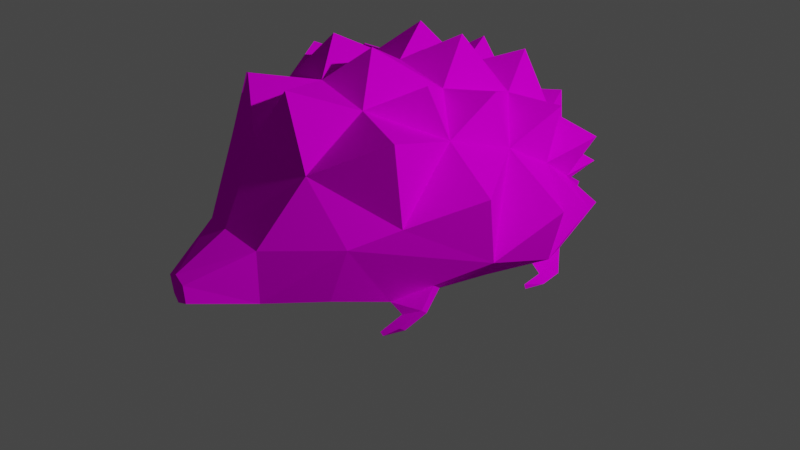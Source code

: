 # Source: Hedgehog.blend  (saved by Blender 2.93.21; exported with 4.5.12 LTS)
import bpy
from mathutils import Matrix  # noqa: F401  (used for matrix-valued properties, if any)

bpy.ops.wm.read_factory_settings(use_empty=True)
scene = bpy.context.scene
scene.name = 'Scene'

# ---- collections
col_collection = bpy.data.collections.new('Collection'); scene.collection.children.link(col_collection)

# ---- images (referenced by path relative to the original .blend; pixels are not part of the script)
import os
ASSET_DIR = os.environ.get("B2B_ASSET_DIR", "")  # directory of the original .blend (textures are referenced by path, not embedded)
HERE = os.path.dirname(os.path.abspath(__file__))  # packed textures are extracted next to this script under _unpacked/

def load_image(name, relpath, width, height, colorspace="sRGB"):
    """Load a texture the original file referenced (path relative to the .blend, or extracted next to this script)."""
    p = next((c for c in (os.path.join(HERE, relpath), os.path.join(ASSET_DIR, relpath)) if relpath and os.path.exists(c)), "")
    if p:
        img = bpy.data.images.load(p, check_existing=True)
        img.name = name
    else:  # same state as the original file: an image datablock whose file is absent (Cycles renders it pink)
        img = bpy.data.images.new(name, width, height)
        img.source = "FILE"
        img.filepath = "//" + (relpath or name)
    img.colorspace_settings.name = colorspace
    return img
img_hedgehog_png = load_image('Hedgehog.png', 'Hedgehog.png', 1024, 1024, 'sRGB')

# ---- materials (node trees are filled in below, after node groups)
mat_hedgehog = bpy.data.materials.new('Hedgehog')
mat_hedgehog.preview_render_type = 'FLAT'

# ---- material node trees
mat_hedgehog.use_nodes = True; mat_hedgehog.node_tree.nodes.clear()
_N = mat_hedgehog.node_tree.nodes; _L = mat_hedgehog.node_tree.links
n0 = _N.new('ShaderNodeBsdfPrincipled'); n0.name = 'Principled BSDF'; n0.location = (10, 300)
n0.distribution = 'GGX'
n0.subsurface_method = 'BURLEY'
n0.inputs[2].default_value = 0.0
n0.inputs[3].default_value = 0.0
n0.inputs[9].default_value = (0.0, 0.0, 0.0)
n0.inputs[13].default_value = 0.0
n0.inputs[20].default_value = 0.0
n0.inputs[27].default_value = (0.3506, 0.3506, 0.3506, 1.0)
n1 = _N.new('ShaderNodeOutputMaterial'); n1.name = 'Material Output'; n1.location = (300, 300)
n2 = _N.new('ShaderNodeTexImage'); n2.name = 'Image Texture'; n2.location = (-280, 280)
n2.image = img_hedgehog_png
_L.new(n0.outputs[0], n1.inputs[0])
_L.new(n2.outputs[0], n0.inputs[0])
n1.is_active_output = True

# ---- world
world_world = bpy.data.worlds.new('World'); scene.world = world_world
world_world.use_nodes = True; world_world.node_tree.nodes.clear()
_N = world_world.node_tree.nodes; _L = world_world.node_tree.links
n0 = _N.new('ShaderNodeOutputWorld'); n0.name = 'World Output'; n0.location = (300, 300)
n1 = _N.new('ShaderNodeBackground'); n1.name = 'Background'; n1.location = (10, 300)
n1.inputs[0].default_value = (0.05088, 0.05088, 0.05088, 1.0)
_L.new(n1.outputs[0], n0.inputs[0])
n0.is_active_output = True
world_world.color = (0.05088, 0.05088, 0.05088)
world_world.use_sun_shadow = False
world_world.sun_shadow_jitter_overblur = 0.0

# ---- cameras
cam_camera_001 = bpy.data.cameras.new('Camera.001')

# ---- lights
light_light = bpy.data.lights.new('Light', 'POINT')
light_light.transmission_factor = 0.0
light_light.energy = 1000.0
light_light.shadow_soft_size = 0.1
light_light.shadow_maximum_resolution = 0.006
light_light.use_absolute_resolution = True

# ---- meshes
me_cube = bpy.data.meshes.new('Cube')
me_cube.from_pydata([(0.1041, 0.3055, 0.5528), (0.3956, 0.3642, -0.3055), (0.7529, 0.3272, 0.3096), (-0.5982, 0.2486, 0.1856), (-0.6726, 0.2064, -0.2661), (-0.6022, 0.1366, -0.2927), (1.181, 0.06565, -0.1472), (1.172, 0.06139, -0.2318), (-0.2326, 0.3055, 0.4868), (0.0688, 0.6324, -0.106), (-0.1044, 0.3642, -0.3055), (-0.6549, 0.2403, -0.00929), (0.4686, 0.5694, 0.1066), (0.4833, 0.3055, 0.5196), (0.2134, 0.515, 0.4061), (-0.6549, 0.2403, -0.00929), (-0.05918, 0.5456, 0.3371), (0.6553, 0.4635, 0.02533), (0.8997, 0.1719, -0.2585), (0.9226, 0.2108, -0.005896), (-0.3544, 0.3642, -0.3055), (-0.4702, 0.3022, 0.3672), (-0.3084, 0.5331, -0.2196), (-0.2938, 0.5054, 0.218), (-0.4938, 0.3918, -0.2593), (-0.4978, 0.4073, 0.08939), (-0.4741, 0.2676, -0.3055), (0.7434, 0.1622, 0.607), (0.345, 0.1537, 0.7229), (-0.09557, 0.1554, 0.7235), (-0.442, 0.1496, 0.6145), (-0.6832, 0.1306, 0.3879), (-0.7554, 0.1423, 0.1162), (-0.8247, 0.1339, -0.08555), (-0.6804, 0.4116, -0.07182), (-0.6881, 0.3726, 0.1154), (-0.5842, 0.4855, 0.2774), (-0.3339, 0.5332, 0.4666), (-0.01554, 0.5012, 0.5659), (0.2782, 0.4508, 0.6217), (0.5383, 0.6211, 0.4797), (0.1828, 0.7459, 0.2293), (-0.1974, 0.7379, 0.09486), (-0.4868, 0.5726, -0.007388), (0.6422, 0.295, -0.2673), (0.1325, 0.1909, -0.3223), (0.1472, 0.3642, -0.3055), (0.257, 0.478, -0.2209), (0.3847, 0.436, -0.3357), (0.2825, 0.4662, -0.345), (0.3425, 0.5189, -0.2957), (-0.3576, 0.4197, -0.344), (-0.4279, 0.3762, -0.3821), (-0.4385, 0.4559, -0.3473), (0.4917, 0.436, -0.3863), (0.3895, 0.4662, -0.3956), (0.4495, 0.5189, -0.3463), (0.5009, 0.4737, -0.386), (-0.3378, 0.3844, -0.4097), (-0.2675, 0.4279, -0.3715), (-0.3483, 0.4641, -0.3748), (-0.2741, 0.4288, -0.3945), (0.1041, -0.3055, 0.5528), (0.3956, -0.3642, -0.3055), (0.8064, -5.96e-08, 0.3718), (0.7529, -0.3272, 0.3096), (0.1128, -7.451e-08, 0.6094), (0.3934, -5.96e-08, -0.3121), (-0.5982, -0.2486, 0.1856), (-0.6726, -0.2064, -0.2661), (-0.6022, -0.1366, -0.2927), (-0.597, -1.192e-07, -0.3), (-0.615, -1.192e-07, 0.2138), (1.181, -0.06565, -0.1472), (1.182, -1.49e-08, -0.123), (1.172, -0.06139, -0.2318), (1.18, -1.49e-08, -0.2485), (-0.2326, -0.3055, 0.4868), (0.0688, -0.6324, -0.106), (-0.1066, -8.941e-08, -0.3408), (-0.2238, -8.941e-08, 0.5434), (-0.1044, -0.3642, -0.3055), (-0.7003, -1.192e-07, 0.00755), (-0.6845, -1.192e-07, -0.2671), (-0.6549, -0.2403, -0.00929), (0.492, -5.96e-08, 0.5762), (0.4686, -0.5694, 0.1066), (0.4833, -0.3055, 0.5196), (0.2134, -0.515, 0.4061), (-0.6549, -0.2403, -0.00929), (-0.05918, -0.5456, 0.3371), (0.6553, -0.4635, 0.02533), (0.8997, -0.1719, -0.2585), (0.936, -5.96e-08, -0.265), (0.9226, -0.2108, -0.005896), (0.957, -5.96e-08, 0.02416), (-0.3544, -0.3642, -0.3055), (-0.4702, -0.3022, 0.3672), (-0.3084, -0.5331, -0.2196), (-0.3566, -8.941e-08, -0.3408), (-0.4837, -1.192e-07, 0.3987), (-0.2938, -0.5054, 0.218), (-0.4938, -0.3918, -0.2593), (-0.4978, -0.4073, 0.08939), (-0.4741, -0.2676, -0.3055), (-0.4734, -1.192e-07, -0.328), (0.7434, -0.1622, 0.607), (0.345, -0.1537, 0.7229), (-0.09557, -0.1554, 0.7235), (-0.442, -0.1496, 0.6145), (-0.6832, -0.1306, 0.3879), (-0.7554, -0.1423, 0.1162), (-0.8247, -0.1339, -0.08555), (-0.6804, -0.4116, -0.07182), (-0.6881, -0.3726, 0.1154), (-0.5842, -0.4855, 0.2774), (-0.3339, -0.5332, 0.4666), (-0.01554, -0.5012, 0.5659), (0.2782, -0.4508, 0.6217), (0.5383, -0.6211, 0.4797), (0.1828, -0.7459, 0.2293), (-0.1974, -0.7379, 0.09486), (-0.4868, -0.5726, -0.007388), (0.6357, -5.96e-08, -0.2874), (0.6422, -0.295, -0.2673), (0.1325, -0.1909, -0.3223), (0.1472, -0.3642, -0.3055), (0.257, -0.478, -0.2209), (0.1163, -7.451e-08, -0.3408), (0.3847, -0.436, -0.3357), (0.2825, -0.4662, -0.345), (0.3425, -0.5189, -0.2957), (-0.3576, -0.4197, -0.344), (-0.4279, -0.3762, -0.3821), (-0.4385, -0.4559, -0.3473), (0.4917, -0.436, -0.3863), (0.3895, -0.4662, -0.3956), (0.4495, -0.5189, -0.3463), (0.5009, -0.4737, -0.386), (-0.3378, -0.3844, -0.4097), (-0.2675, -0.4279, -0.3715), (-0.3483, -0.4641, -0.3748), (-0.2741, -0.4288, -0.3945)], [], [(9, 46, 10), (93, 18, 76), (14, 13, 40), (79, 45, 128), (8, 0, 38), (13, 14, 39), (85, 13, 28), (0, 8, 29), (17, 12, 2), (18, 17, 19), (7, 6, 76), (18, 19, 6), (19, 95, 74), (8, 21, 30), (21, 8, 37), (99, 20, 79), (20, 22, 10), (72, 3, 32), (1, 47, 17), (9, 22, 42), (2, 13, 27), (83, 5, 71), (4, 83, 33), (16, 14, 41), (2, 95, 19), (1, 17, 44), (67, 1, 123), (24, 4, 34), (5, 4, 26), (71, 5, 105), (3, 25, 35), (3, 72, 31), (20, 53, 24), (105, 26, 99), (21, 23, 36), (24, 25, 43), (19, 17, 2), (17, 9, 12), (13, 0, 28), (64, 2, 27), (13, 85, 27), (85, 64, 27), (8, 80, 29), (0, 66, 28), (66, 85, 28), (80, 8, 30), (66, 0, 29), (80, 66, 29), (21, 3, 31), (100, 80, 30), (21, 100, 30), (15, 11, 32), (100, 21, 31), (72, 100, 31), (15, 4, 33), (3, 15, 32), (82, 72, 32), (11, 82, 32), (11, 15, 33), (4, 15, 34), (83, 82, 33), (82, 11, 33), (25, 24, 34), (25, 15, 35), (15, 25, 34), (23, 21, 37), (15, 3, 35), (23, 25, 36), (3, 21, 36), (25, 3, 36), (14, 16, 38), (8, 16, 37), (16, 23, 37), (0, 13, 39), (0, 14, 38), (16, 8, 38), (14, 12, 41), (14, 0, 39), (12, 14, 40), (13, 2, 40), (2, 12, 40), (23, 16, 42), (9, 16, 41), (12, 9, 41), (25, 23, 43), (16, 9, 42), (22, 23, 42), (23, 22, 43), (22, 24, 43), (95, 2, 64), (74, 6, 19), (76, 6, 74), (76, 18, 7), (6, 7, 18), (123, 44, 93), (44, 17, 18), (10, 22, 9), (20, 24, 22), (26, 4, 24), (5, 83, 4), (93, 44, 18), (123, 1, 44), (45, 1, 67), (79, 20, 10), (99, 26, 20), (105, 5, 26), (24, 52, 26), (20, 52, 51), (46, 45, 10), (17, 47, 9), (128, 45, 67), (47, 49, 46), (1, 50, 47), (1, 49, 48), (50, 56, 55), (48, 54, 56), (48, 49, 55), (56, 57, 55), (54, 57, 56), (55, 57, 54), (51, 59, 60), (52, 53, 60), (51, 52, 58), (58, 61, 59), (60, 61, 58), (59, 61, 60), (126, 78, 81), (93, 76, 92), (88, 119, 87), (79, 125, 81), (77, 117, 62), (87, 118, 88), (85, 107, 87), (62, 108, 77), (91, 65, 86), (92, 94, 91), (75, 76, 73), (92, 73, 94), (94, 74, 95), (77, 109, 97), (97, 116, 77), (99, 79, 96), (96, 81, 98), (72, 111, 68), (63, 91, 127), (78, 121, 98), (65, 106, 87), (83, 71, 70), (69, 112, 83), (90, 120, 88), (65, 94, 95), (63, 124, 91), (67, 123, 63), (102, 113, 69), (70, 104, 69), (71, 105, 70), (68, 114, 103), (68, 110, 72), (134, 96, 102), (105, 99, 104), (97, 115, 101), (102, 122, 103), (94, 65, 91), (91, 86, 78), (87, 107, 62), (64, 106, 65), (87, 106, 85), (85, 106, 64), (77, 108, 80), (62, 107, 66), (66, 107, 85), (80, 109, 77), (66, 108, 62), (80, 108, 66), (97, 110, 68), (100, 109, 80), (97, 109, 100), (89, 111, 84), (100, 110, 97), (72, 110, 100), (89, 112, 69), (68, 111, 89), (82, 111, 72), (84, 111, 82), (84, 112, 89), (69, 113, 89), (83, 112, 82), (82, 112, 84), (103, 113, 102), (103, 114, 89), (89, 113, 103), (101, 116, 97), (89, 114, 68), (101, 115, 103), (68, 115, 97), (103, 115, 68), (88, 117, 90), (77, 116, 90), (90, 116, 101), (62, 118, 87), (62, 117, 88), (90, 117, 77), (88, 120, 86), (88, 118, 62), (86, 119, 88), (87, 119, 65), (65, 119, 86), (101, 121, 90), (78, 120, 90), (86, 120, 78), (103, 122, 101), (90, 121, 78), (98, 121, 101), (101, 122, 98), (98, 122, 102), (95, 64, 65), (74, 94, 73), (76, 74, 73), (76, 75, 92), (73, 92, 75), (123, 93, 124), (124, 92, 91), (81, 78, 98), (96, 98, 102), (104, 102, 69), (70, 69, 83), (93, 92, 124), (123, 124, 63), (63, 125, 67), (79, 81, 96), (99, 96, 104), (105, 104, 70), (133, 102, 104), (96, 133, 104), (126, 81, 125), (91, 78, 127), (128, 67, 125), (130, 127, 126), (131, 63, 127), (63, 130, 126), (131, 130, 136), (129, 131, 137), (136, 130, 129), (137, 136, 138), (135, 137, 138), (136, 135, 138), (132, 134, 141), (141, 134, 133), (139, 133, 132), (139, 140, 142), (141, 139, 142), (140, 141, 142), (9, 47, 46), (79, 10, 45), (20, 51, 53), (45, 46, 1), (24, 53, 52), (20, 26, 52), (47, 50, 49), (1, 48, 50), (1, 46, 49), (50, 55, 49), (48, 56, 50), (48, 55, 54), (51, 60, 53), (52, 60, 58), (51, 58, 59), (126, 127, 78), (79, 128, 125), (134, 132, 96), (63, 126, 125), (133, 134, 102), (96, 132, 133), (130, 131, 127), (131, 129, 63), (63, 129, 130), (131, 136, 137), (129, 137, 135), (136, 129, 135), (132, 141, 140), (141, 133, 139), (139, 132, 140)])
_uv = me_cube.uv_layers.new(name='UVMap')
_uv.uv.foreach_set('vector', [0.984, 0.643, 0.8196, 0.619, 0.8828, 0.4877, 0.7118, 0.7109, 0.779, 0.7507, 0.7091, 0.7597, 0.1469, 0.706, 0.2026, 0.7965, 0.1569, 0.822, 0.7295, 0.4511, 0.7907, 0.5819, 0.724, 0.5619, 0.1829, 0.5175, 0.1942, 0.6451, 0.1651, 0.6081, 0.2026, 0.7965, 0.1469, 0.706, 0.1819, 0.7141, 0.2636, 0.772, 0.2026, 0.7965, 0.2295, 0.7052, 0.1942, 0.6451, 0.1829, 0.5175, 0.2166, 0.5686, 0.8397, 0.85, 0.9154, 0.8406, 0.8078, 0.9996, 0.779, 0.7507, 0.8397, 0.85, 0.7939, 0.8694, 0.7349, 0.7744, 0.735, 0.8044, 0.7091, 0.7597, 0.779, 0.7507, 0.7772, 0.8292, 0.735, 0.8044, 0.7772, 0.8292, 0.7098, 0.8672, 0.7095, 0.8188, 0.1829, 0.5175, 0.1728, 0.4159, 0.2049, 0.454, 0.1728, 0.4159, 0.1829, 0.5175, 0.1536, 0.4899, 0.7364, 0.3087, 0.8618, 0.3977, 0.7295, 0.4511, 0.8618, 0.3977, 0.9757, 0.4325, 0.8828, 0.4877, 0.2112, 0.3021, 0.1665, 0.3214, 0.1807, 0.2646, 0.8176, 0.7242, 0.9099, 0.6724, 0.8397, 0.85, 0.02448, 0.6154, 0.03542, 0.3582, 0.08137, 0.5057, 0.1891, 0.9836, 0.2026, 0.7965, 0.2392, 0.8636, 0.7507, 0.01724, 0.8432, 0.1486, 0.7456, 0.1224, 0.1199, 0.1045, 0.1806, 0.02752, 0.1629, 0.1604, 0.13, 0.579, 0.1469, 0.706, 0.09759, 0.6887, 0.8098, 0.9986, 0.7081, 0.8819, 0.7753, 0.8811, 0.8176, 0.7242, 0.8397, 0.85, 0.8038, 0.7281, 0.7189, 0.6673, 0.8176, 0.7242, 0.7158, 0.6893, 0.06714, 0.218, 0.1199, 0.1045, 0.1208, 0.2377, 0.8432, 0.1486, 0.9126, 0.1162, 0.8943, 0.2825, 0.7456, 0.1224, 0.8432, 0.1486, 0.7405, 0.2268, 0.1665, 0.3214, 0.1256, 0.3348, 0.1502, 0.2975, 0.1665, 0.3214, 0.2112, 0.3021, 0.1953, 0.3574, 0.8618, 0.3977, 0.9321, 0.3426, 0.9777, 0.3683, 0.7405, 0.2268, 0.8943, 0.2825, 0.7364, 0.3087, 0.1728, 0.4159, 0.1206, 0.456, 0.1478, 0.3829, 0.06714, 0.218, 0.1256, 0.3348, 0.09396, 0.35, 0.7763, 0.8801, 0.8397, 0.85, 0.8078, 0.9996, 0.8397, 0.85, 0.984, 0.643, 0.9154, 0.8406, 0.2026, 0.7965, 0.1942, 0.6451, 0.2295, 0.7052, 0.2849, 0.9634, 0.1891, 0.9836, 0.2392, 0.8636, 0.2026, 0.7965, 0.2636, 0.772, 0.2392, 0.8636, 0.2636, 0.772, 0.2849, 0.9634, 0.2392, 0.8636, 0.1829, 0.5175, 0.233, 0.4982, 0.2166, 0.5686, 0.1942, 0.6451, 0.2469, 0.6224, 0.2295, 0.7052, 0.2469, 0.6224, 0.2636, 0.772, 0.2295, 0.7052, 0.233, 0.4982, 0.1829, 0.5175, 0.2049, 0.454, 0.2469, 0.6224, 0.1942, 0.6451, 0.2166, 0.5686, 0.233, 0.4982, 0.2469, 0.6224, 0.2166, 0.5686, 0.1728, 0.4159, 0.1665, 0.3214, 0.1953, 0.3574, 0.221, 0.3905, 0.233, 0.4982, 0.2049, 0.454, 0.1728, 0.4159, 0.221, 0.3905, 0.2049, 0.454, 0.1545, 0.2286, 0.1554, 0.2279, 0.1807, 0.2646, 0.221, 0.3905, 0.1728, 0.4159, 0.1953, 0.3574, 0.2112, 0.3021, 0.221, 0.3905, 0.1953, 0.3574, 0.1545, 0.2286, 0.1199, 0.1045, 0.1629, 0.1604, 0.1665, 0.3214, 0.1545, 0.2286, 0.1807, 0.2646, 0.1992, 0.1947, 0.2112, 0.3021, 0.1807, 0.2646, 0.1554, 0.2279, 0.1992, 0.1947, 0.1807, 0.2646, 0.1554, 0.2279, 0.1545, 0.2286, 0.1629, 0.1604, 0.1199, 0.1045, 0.1545, 0.2286, 0.1208, 0.2377, 0.1806, 0.02752, 0.1992, 0.1947, 0.1629, 0.1604, 0.1992, 0.1947, 0.1554, 0.2279, 0.1629, 0.1604, 0.1256, 0.3348, 0.06714, 0.218, 0.1208, 0.2377, 0.1256, 0.3348, 0.1545, 0.2286, 0.1502, 0.2975, 0.1545, 0.2286, 0.1256, 0.3348, 0.1208, 0.2377, 0.1206, 0.456, 0.1728, 0.4159, 0.1536, 0.4899, 0.1545, 0.2286, 0.1665, 0.3214, 0.1502, 0.2975, 0.1206, 0.456, 0.1256, 0.3348, 0.1478, 0.3829, 0.1665, 0.3214, 0.1728, 0.4159, 0.1478, 0.3829, 0.1256, 0.3348, 0.1665, 0.3214, 0.1478, 0.3829, 0.1469, 0.706, 0.13, 0.579, 0.1651, 0.6081, 0.1829, 0.5175, 0.13, 0.579, 0.1536, 0.4899, 0.13, 0.579, 0.1206, 0.456, 0.1536, 0.4899, 0.1942, 0.6451, 0.2026, 0.7965, 0.1819, 0.7141, 0.1942, 0.6451, 0.1469, 0.706, 0.1651, 0.6081, 0.13, 0.579, 0.1829, 0.5175, 0.1651, 0.6081, 0.1469, 0.706, 0.08369, 0.8636, 0.09759, 0.6887, 0.1469, 0.706, 0.1942, 0.6451, 0.1819, 0.7141, 0.08369, 0.8636, 0.1469, 0.706, 0.1569, 0.822, 0.2026, 0.7965, 0.1891, 0.9836, 0.1569, 0.822, 0.1891, 0.9836, 0.08369, 0.8636, 0.1569, 0.822, 0.1206, 0.456, 0.13, 0.579, 0.08137, 0.5057, 0.02448, 0.6154, 0.13, 0.579, 0.09759, 0.6887, 0.08369, 0.8636, 0.02448, 0.6154, 0.09759, 0.6887, 0.1256, 0.3348, 0.1206, 0.456, 0.09396, 0.35, 0.13, 0.579, 0.02448, 0.6154, 0.08137, 0.5057, 0.03542, 0.3582, 0.1206, 0.456, 0.08137, 0.5057, 0.1206, 0.456, 0.03542, 0.3582, 0.09396, 0.35, 0.03542, 0.3582, 0.06714, 0.218, 0.09396, 0.35, 0.7081, 0.8819, 0.8078, 0.9996, 0.7069, 0.948, 0.7095, 0.8188, 0.735, 0.8044, 0.7772, 0.8292, 0.7091, 0.7597, 0.735, 0.8044, 0.7095, 0.8188, 0.7091, 0.7597, 0.779, 0.7507, 0.7349, 0.7744, 0.735, 0.8044, 0.7349, 0.7744, 0.779, 0.7507, 0.7158, 0.6893, 0.8038, 0.7281, 0.7118, 0.7109, 0.8038, 0.7281, 0.8397, 0.85, 0.779, 0.7507, 0.8828, 0.4877, 0.9757, 0.4325, 0.984, 0.643, 0.8618, 0.3977, 0.9777, 0.3683, 0.9757, 0.4325, 0.8943, 0.2825, 0.9126, 0.1162, 0.9777, 0.3683, 0.8432, 0.1486, 0.7507, 0.01724, 0.9126, 0.1162, 0.7118, 0.7109, 0.8038, 0.7281, 0.779, 0.7507, 0.7158, 0.6893, 0.8176, 0.7242, 0.8038, 0.7281, 0.7907, 0.5819, 0.8176, 0.7242, 0.7189, 0.6673, 0.7295, 0.4511, 0.8618, 0.3977, 0.8828, 0.4877, 0.7364, 0.3087, 0.8943, 0.2825, 0.8618, 0.3977, 0.7405, 0.2268, 0.8432, 0.1486, 0.8943, 0.2825, 0.9777, 0.3683, 0.9218, 0.3347, 0.8943, 0.2825, 0.8618, 0.3977, 0.8922, 0.34, 0.9137, 0.3749, 0.8196, 0.619, 0.7907, 0.5819, 0.8828, 0.4877, 0.8397, 0.85, 0.9099, 0.6724, 0.984, 0.643, 0.724, 0.5619, 0.7907, 0.5819, 0.7189, 0.6673, 0.9099, 0.6724, 0.8523, 0.6543, 0.8196, 0.619, 0.8176, 0.7242, 0.8871, 0.6797, 0.9099, 0.6724, 0.8176, 0.7242, 0.8364, 0.6561, 0.8339, 0.6863, 0.8871, 0.6797, 0.8627, 0.6778, 0.8563, 0.668, 0.8339, 0.6863, 0.843, 0.6797, 0.8627, 0.6778, 0.8339, 0.6863, 0.8364, 0.6561, 0.841, 0.6695, 0.8627, 0.6778, 0.8492, 0.6732, 0.8563, 0.668, 0.843, 0.6797, 0.8492, 0.6732, 0.8627, 0.6778, 0.841, 0.6695, 0.8492, 0.6732, 0.843, 0.6797, 0.9137, 0.3749, 0.9137, 0.3596, 0.9229, 0.3482, 0.9218, 0.3347, 0.9321, 0.3426, 0.9229, 0.3482, 0.9137, 0.3749, 0.8922, 0.34, 0.9029, 0.3432, 0.9029, 0.3432, 0.913, 0.348, 0.9137, 0.3596, 0.9229, 0.3482, 0.913, 0.348, 0.9132, 0.34, 0.9137, 0.3596, 0.913, 0.348, 0.9229, 0.3482, 0.639, 0.6076, 0.458, 0.607, 0.5736, 0.4666, 0.7118, 0.7109, 0.7091, 0.7597, 0.6428, 0.7488, 0.3521, 0.5858, 0.3676, 0.6985, 0.3221, 0.7265, 0.7295, 0.4511, 0.6559, 0.5727, 0.5736, 0.4666, 0.2811, 0.4599, 0.3156, 0.52, 0.2979, 0.5844, 0.3221, 0.7265, 0.3231, 0.6314, 0.3521, 0.5858, 0.2636, 0.772, 0.2794, 0.676, 0.3221, 0.7265, 0.2979, 0.5844, 0.2622, 0.542, 0.2811, 0.4599, 0.581, 0.8323, 0.6189, 0.9967, 0.5068, 0.8126, 0.6428, 0.7488, 0.6258, 0.8696, 0.581, 0.8323, 0.6844, 0.7742, 0.7091, 0.7597, 0.6838, 0.8041, 0.6428, 0.7488, 0.6838, 0.8041, 0.6425, 0.8273, 0.6425, 0.8273, 0.7095, 0.8188, 0.7098, 0.8672, 0.2811, 0.4599, 0.2484, 0.4285, 0.2687, 0.3597, 0.2687, 0.3597, 0.301, 0.4035, 0.2811, 0.4599, 0.7364, 0.3087, 0.7295, 0.4511, 0.5456, 0.3653, 0.5456, 0.3653, 0.5736, 0.4666, 0.4705, 0.3794, 0.2112, 0.3021, 0.2301, 0.2357, 0.2544, 0.2699, 0.6124, 0.7097, 0.581, 0.8323, 0.5369, 0.6364, 0.4445, 0.3547, 0.3677, 0.3379, 0.3771, 0.158, 0.3732, 0.8758, 0.3041, 0.8256, 0.3221, 0.7265, 0.7507, 0.01724, 0.7456, 0.1224, 0.646, 0.1351, 0.2499, 0.02827, 0.2239, 0.1246, 0.1806, 0.02752, 0.3403, 0.4557, 0.3917, 0.5164, 0.3521, 0.5858, 0.6086, 0.9976, 0.6404, 0.8765, 0.7081, 0.8819, 0.6124, 0.7097, 0.6238, 0.7196, 0.581, 0.8323, 0.7189, 0.6673, 0.7158, 0.6893, 0.6124, 0.7097, 0.32, 0.0699, 0.277, 0.1461, 0.2499, 0.02827, 0.646, 0.1351, 0.6237, 0.2652, 0.5802, 0.09343, 0.7456, 0.1224, 0.7405, 0.2268, 0.646, 0.1351, 0.2544, 0.2699, 0.2637, 0.231, 0.2931, 0.2367, 0.2544, 0.2699, 0.2367, 0.3331, 0.2112, 0.3021, 0.5339, 0.2804, 0.5456, 0.3653, 0.4983, 0.2483, 0.7405, 0.2268, 0.7364, 0.3087, 0.6237, 0.2652, 0.2687, 0.3597, 0.2837, 0.3033, 0.3228, 0.3375, 0.32, 0.0699, 0.324, 0.2152, 0.2931, 0.2367, 0.6384, 0.8765, 0.6189, 0.9967, 0.581, 0.8323, 0.581, 0.8323, 0.5068, 0.8126, 0.458, 0.607, 0.3221, 0.7265, 0.2794, 0.676, 0.2979, 0.5844, 0.2849, 0.9634, 0.3041, 0.8256, 0.3732, 0.8758, 0.3221, 0.7265, 0.3041, 0.8256, 0.2636, 0.772, 0.2636, 0.772, 0.3041, 0.8256, 0.2849, 0.9634, 0.2811, 0.4599, 0.2622, 0.542, 0.233, 0.4982, 0.2979, 0.5844, 0.2794, 0.676, 0.2469, 0.6224, 0.2469, 0.6224, 0.2794, 0.676, 0.2636, 0.772, 0.233, 0.4982, 0.2484, 0.4285, 0.2811, 0.4599, 0.2469, 0.6224, 0.2622, 0.542, 0.2979, 0.5844, 0.233, 0.4982, 0.2622, 0.542, 0.2469, 0.6224, 0.2687, 0.3597, 0.2367, 0.3331, 0.2544, 0.2699, 0.221, 0.3905, 0.2484, 0.4285, 0.233, 0.4982, 0.2687, 0.3597, 0.2484, 0.4285, 0.221, 0.3905, 0.2455, 0.1752, 0.2301, 0.2357, 0.2446, 0.1756, 0.221, 0.3905, 0.2367, 0.3331, 0.2687, 0.3597, 0.2112, 0.3021, 0.2367, 0.3331, 0.221, 0.3905, 0.2455, 0.1752, 0.2239, 0.1246, 0.2499, 0.02827, 0.2544, 0.2699, 0.2301, 0.2357, 0.2455, 0.1752, 0.1992, 0.1947, 0.2301, 0.2357, 0.2112, 0.3021, 0.2446, 0.1756, 0.2301, 0.2357, 0.1992, 0.1947, 0.2446, 0.1756, 0.2239, 0.1246, 0.2455, 0.1752, 0.2499, 0.02827, 0.277, 0.1461, 0.2455, 0.1752, 0.1806, 0.02752, 0.2239, 0.1246, 0.1992, 0.1947, 0.1992, 0.1947, 0.2239, 0.1246, 0.2446, 0.1756, 0.2931, 0.2367, 0.277, 0.1461, 0.32, 0.0699, 0.2931, 0.2367, 0.2637, 0.231, 0.2455, 0.1752, 0.2455, 0.1752, 0.277, 0.1461, 0.2931, 0.2367, 0.3228, 0.3375, 0.301, 0.4035, 0.2687, 0.3597, 0.2455, 0.1752, 0.2637, 0.231, 0.2544, 0.2699, 0.3228, 0.3375, 0.2837, 0.3033, 0.2931, 0.2367, 0.2544, 0.2699, 0.2837, 0.3033, 0.2687, 0.3597, 0.2931, 0.2367, 0.2837, 0.3033, 0.2544, 0.2699, 0.3521, 0.5858, 0.3156, 0.52, 0.3403, 0.4557, 0.2811, 0.4599, 0.301, 0.4035, 0.3403, 0.4557, 0.3403, 0.4557, 0.301, 0.4035, 0.3228, 0.3375, 0.2979, 0.5844, 0.3231, 0.6314, 0.3221, 0.7265, 0.2979, 0.5844, 0.3156, 0.52, 0.3521, 0.5858, 0.3403, 0.4557, 0.3156, 0.52, 0.2811, 0.4599, 0.3521, 0.5858, 0.3917, 0.5164, 0.4377, 0.6372, 0.3521, 0.5858, 0.3231, 0.6314, 0.2979, 0.5844, 0.4377, 0.6372, 0.3676, 0.6985, 0.3521, 0.5858, 0.3221, 0.7265, 0.3676, 0.6985, 0.3732, 0.8758, 0.3732, 0.8758, 0.3676, 0.6985, 0.4377, 0.6372, 0.3228, 0.3375, 0.3677, 0.3379, 0.3403, 0.4557, 0.4445, 0.3547, 0.3917, 0.5164, 0.3403, 0.4557, 0.4377, 0.6372, 0.3917, 0.5164, 0.4445, 0.3547, 0.2931, 0.2367, 0.324, 0.2152, 0.3228, 0.3375, 0.3403, 0.4557, 0.3677, 0.3379, 0.4445, 0.3547, 0.3771, 0.158, 0.3677, 0.3379, 0.3228, 0.3375, 0.3228, 0.3375, 0.324, 0.2152, 0.3771, 0.158, 0.3771, 0.158, 0.324, 0.2152, 0.32, 0.0699, 0.7081, 0.8819, 0.7069, 0.948, 0.6189, 0.9967, 0.7095, 0.8188, 0.6425, 0.8273, 0.6838, 0.8041, 0.7091, 0.7597, 0.7095, 0.8188, 0.6838, 0.8041, 0.7091, 0.7597, 0.6844, 0.7742, 0.6428, 0.7488, 0.6838, 0.8041, 0.6428, 0.7488, 0.6844, 0.7742, 0.7158, 0.6893, 0.7118, 0.7109, 0.6238, 0.7196, 0.6238, 0.7196, 0.6428, 0.7488, 0.581, 0.8323, 0.5736, 0.4666, 0.458, 0.607, 0.4705, 0.3794, 0.5456, 0.3653, 0.4705, 0.3794, 0.4983, 0.2483, 0.6237, 0.2652, 0.4983, 0.2483, 0.5802, 0.09343, 0.646, 0.1351, 0.5802, 0.09343, 0.7507, 0.01724, 0.7118, 0.7109, 0.6428, 0.7488, 0.6238, 0.7196, 0.7158, 0.6893, 0.6238, 0.7196, 0.6124, 0.7097, 0.6124, 0.7097, 0.6559, 0.5727, 0.7189, 0.6673, 0.7295, 0.4511, 0.5736, 0.4666, 0.5456, 0.3653, 0.7364, 0.3087, 0.5456, 0.3653, 0.6237, 0.2652, 0.7405, 0.2268, 0.6237, 0.2652, 0.646, 0.1351, 0.5641, 0.2772, 0.4983, 0.2483, 0.6237, 0.2652, 0.5456, 0.3653, 0.5751, 0.2926, 0.6237, 0.2652, 0.639, 0.6076, 0.5736, 0.4666, 0.6559, 0.5727, 0.581, 0.8323, 0.458, 0.607, 0.5369, 0.6364, 0.724, 0.5619, 0.7189, 0.6673, 0.6559, 0.5727, 0.6057, 0.6283, 0.5369, 0.6364, 0.639, 0.6076, 0.5712, 0.6506, 0.6124, 0.7097, 0.5369, 0.6364, 0.6124, 0.7097, 0.6189, 0.6439, 0.639, 0.6076, 0.5712, 0.6506, 0.6057, 0.6283, 0.5987, 0.6415, 0.5988, 0.6663, 0.5712, 0.6506, 0.5839, 0.6525, 0.606, 0.6479, 0.6189, 0.6439, 0.5988, 0.6663, 0.5839, 0.6525, 0.5987, 0.6415, 0.5981, 0.6494, 0.5968, 0.6611, 0.5839, 0.6525, 0.5981, 0.6494, 0.606, 0.6479, 0.5968, 0.6611, 0.5981, 0.6494, 0.5489, 0.3141, 0.5339, 0.2804, 0.547, 0.2899, 0.547, 0.2899, 0.5339, 0.2804, 0.5641, 0.2772, 0.5685, 0.2916, 0.5751, 0.2926, 0.5489, 0.3141, 0.5685, 0.2916, 0.5503, 0.2981, 0.5555, 0.2899, 0.547, 0.2899, 0.5611, 0.281, 0.5555, 0.2899, 0.5503, 0.2981, 0.547, 0.2899, 0.5555, 0.2899, 0.984, 0.643, 0.9099, 0.6724, 0.8196, 0.619, 0.7295, 0.4511, 0.8828, 0.4877, 0.7907, 0.5819, 0.8618, 0.3977, 0.9137, 0.3749, 0.9321, 0.3426, 0.7907, 0.5819, 0.8196, 0.619, 0.8176, 0.7242, 0.9777, 0.3683, 0.9321, 0.3426, 0.9218, 0.3347, 0.8618, 0.3977, 0.8943, 0.2825, 0.8922, 0.34, 0.9099, 0.6724, 0.8871, 0.6797, 0.8523, 0.6543, 0.8176, 0.7242, 0.8339, 0.6863, 0.8871, 0.6797, 0.8176, 0.7242, 0.8196, 0.619, 0.8364, 0.6561, 0.8871, 0.6797, 0.8563, 0.668, 0.8523, 0.6543, 0.8339, 0.6863, 0.8627, 0.6778, 0.8871, 0.6797, 0.8339, 0.6863, 0.841, 0.6695, 0.843, 0.6797, 0.9137, 0.3749, 0.9229, 0.3482, 0.9321, 0.3426, 0.9218, 0.3347, 0.9229, 0.3482, 0.9132, 0.34, 0.9137, 0.3749, 0.9029, 0.3432, 0.9137, 0.3596, 0.639, 0.6076, 0.5369, 0.6364, 0.458, 0.607, 0.7295, 0.4511, 0.724, 0.5619, 0.6559, 0.5727, 0.5339, 0.2804, 0.5489, 0.3141, 0.5456, 0.3653, 0.6124, 0.7097, 0.639, 0.6076, 0.6559, 0.5727, 0.5641, 0.2772, 0.5339, 0.2804, 0.4983, 0.2483, 0.5456, 0.3653, 0.5489, 0.3141, 0.5751, 0.2926, 0.6057, 0.6283, 0.5712, 0.6506, 0.5369, 0.6364, 0.5712, 0.6506, 0.5988, 0.6663, 0.6124, 0.7097, 0.6124, 0.7097, 0.5988, 0.6663, 0.6189, 0.6439, 0.5712, 0.6506, 0.5987, 0.6415, 0.5839, 0.6525, 0.5988, 0.6663, 0.5839, 0.6525, 0.5968, 0.6611, 0.606, 0.6479, 0.5988, 0.6663, 0.5968, 0.6611, 0.5489, 0.3141, 0.547, 0.2899, 0.5503, 0.2981, 0.547, 0.2899, 0.5641, 0.2772, 0.5611, 0.281, 0.5685, 0.2916, 0.5489, 0.3141, 0.5503, 0.2981])
_ca = me_cube.color_attributes.new('Col', 'BYTE_COLOR', 'CORNER')
_ca.data.foreach_set('color', [1.0, 1.0, 1.0, 1.0, 1.0, 1.0, 1.0, 1.0, 1.0, 1.0, 1.0, 1.0, 1.0, 1.0, 1.0, 1.0, 1.0, 1.0, 1.0, 1.0, 1.0, 1.0, 1.0, 1.0, 1.0, 1.0, 1.0, 1.0, 1.0, 1.0, 1.0, 1.0, 1.0, 1.0, 1.0, 1.0, 1.0, 1.0, 1.0, 1.0, 1.0, 1.0, 1.0, 1.0, 1.0, 1.0, 1.0, 1.0, 1.0, 1.0, 1.0, 1.0, 1.0, 1.0, 1.0, 1.0, 1.0, 1.0, 1.0, 1.0, 1.0, 1.0, 1.0, 1.0, 1.0, 1.0, 1.0, 1.0, 1.0, 1.0, 1.0, 1.0, 1.0, 1.0, 1.0, 1.0, 1.0, 1.0, 1.0, 1.0, 1.0, 1.0, 1.0, 1.0, 1.0, 1.0, 1.0, 1.0, 1.0, 1.0, 1.0, 1.0, 1.0, 1.0, 1.0, 1.0, 1.0, 1.0, 1.0, 1.0, 1.0, 1.0, 1.0, 1.0, 1.0, 1.0, 1.0, 1.0, 1.0, 1.0, 1.0, 1.0, 1.0, 1.0, 1.0, 1.0, 1.0, 1.0, 1.0, 1.0, 1.0, 1.0, 1.0, 1.0, 1.0, 1.0, 1.0, 1.0, 1.0, 1.0, 1.0, 1.0, 1.0, 1.0, 1.0, 1.0, 1.0, 1.0, 1.0, 1.0, 1.0, 1.0, 1.0, 1.0, 1.0, 1.0, 1.0, 1.0, 1.0, 1.0, 1.0, 1.0, 1.0, 1.0, 1.0, 1.0, 1.0, 1.0, 1.0, 1.0, 1.0, 1.0, 1.0, 1.0, 1.0, 1.0, 1.0, 1.0, 1.0, 1.0, 1.0, 1.0, 1.0, 1.0, 1.0, 1.0, 1.0, 1.0, 1.0, 1.0, 1.0, 1.0, 1.0, 1.0, 1.0, 1.0, 1.0, 1.0, 1.0, 1.0, 1.0, 1.0, 1.0, 1.0, 1.0, 1.0, 1.0, 1.0, 1.0, 1.0, 1.0, 1.0, 1.0, 1.0, 1.0, 1.0, 1.0, 1.0, 1.0, 1.0, 1.0, 1.0, 1.0, 1.0, 1.0, 1.0, 1.0, 1.0, 1.0, 1.0, 1.0, 1.0, 1.0, 1.0, 1.0, 1.0, 1.0, 1.0, 1.0, 1.0, 1.0, 1.0, 1.0, 1.0, 1.0, 1.0, 1.0, 1.0, 1.0, 1.0, 1.0, 1.0, 1.0, 1.0, 1.0, 1.0, 1.0, 1.0, 1.0, 1.0, 1.0, 1.0, 1.0, 1.0, 1.0, 1.0, 1.0, 1.0, 1.0, 1.0, 1.0, 1.0, 1.0, 1.0, 1.0, 1.0, 1.0, 1.0, 1.0, 1.0, 1.0, 1.0, 1.0, 1.0, 1.0, 1.0, 1.0, 1.0, 1.0, 1.0, 1.0, 1.0, 1.0, 1.0, 1.0, 1.0, 1.0, 1.0, 1.0, 1.0, 1.0, 1.0, 1.0, 1.0, 1.0, 1.0, 1.0, 1.0, 1.0, 1.0, 1.0, 1.0, 1.0, 1.0, 1.0, 1.0, 1.0, 1.0, 1.0, 1.0, 1.0, 1.0, 1.0, 1.0, 1.0, 1.0, 1.0, 1.0, 1.0, 1.0, 1.0, 1.0, 1.0, 1.0, 1.0, 1.0, 1.0, 1.0, 1.0, 1.0, 1.0, 1.0, 1.0, 1.0, 1.0, 1.0, 1.0, 1.0, 1.0, 1.0, 1.0, 1.0, 1.0, 1.0, 1.0, 1.0, 1.0, 1.0, 1.0, 1.0, 1.0, 1.0, 1.0, 1.0, 1.0, 1.0, 1.0, 1.0, 1.0, 1.0, 1.0, 1.0, 1.0, 1.0, 1.0, 1.0, 1.0, 1.0, 1.0, 1.0, 1.0, 1.0, 1.0, 1.0, 1.0, 1.0, 1.0, 1.0, 1.0, 1.0, 1.0, 1.0, 1.0, 1.0, 1.0, 1.0, 1.0, 1.0, 1.0, 1.0, 1.0, 1.0, 1.0, 1.0, 1.0, 1.0, 1.0, 1.0, 1.0, 1.0, 1.0, 1.0, 1.0, 1.0, 1.0, 1.0, 1.0, 1.0, 1.0, 1.0, 1.0, 1.0, 1.0, 1.0, 1.0, 1.0, 1.0, 1.0, 1.0, 1.0, 1.0, 1.0, 1.0, 1.0, 1.0, 1.0, 1.0, 1.0, 1.0, 1.0, 1.0, 1.0, 1.0, 1.0, 1.0, 1.0, 1.0, 1.0, 1.0, 1.0, 1.0, 1.0, 1.0, 1.0, 1.0, 1.0, 1.0, 1.0, 1.0, 1.0, 1.0, 1.0, 1.0, 1.0, 1.0, 1.0, 1.0, 1.0, 1.0, 1.0, 1.0, 1.0, 1.0, 1.0, 1.0, 1.0, 1.0, 1.0, 1.0, 1.0, 1.0, 1.0, 1.0, 1.0, 1.0, 1.0, 1.0, 1.0, 1.0, 1.0, 1.0, 1.0, 1.0, 1.0, 1.0, 1.0, 1.0, 1.0, 1.0, 1.0, 1.0, 1.0, 1.0, 1.0, 1.0, 1.0, 1.0, 1.0, 1.0, 1.0, 1.0, 1.0, 1.0, 1.0, 1.0, 1.0, 1.0, 1.0, 1.0, 1.0, 1.0, 1.0, 1.0, 1.0, 1.0, 1.0, 1.0, 1.0, 1.0, 1.0, 1.0, 1.0, 1.0, 1.0, 1.0, 1.0, 1.0, 1.0, 1.0, 1.0, 1.0, 1.0, 1.0, 1.0, 1.0, 1.0, 1.0, 1.0, 1.0, 1.0, 1.0, 1.0, 1.0, 1.0, 1.0, 1.0, 1.0, 1.0, 1.0, 1.0, 1.0, 1.0, 1.0, 1.0, 1.0, 1.0, 1.0, 1.0, 1.0, 1.0, 1.0, 1.0, 1.0, 1.0, 1.0, 1.0, 1.0, 1.0, 1.0, 1.0, 1.0, 1.0, 1.0, 1.0, 1.0, 1.0, 1.0, 1.0, 1.0, 1.0, 1.0, 1.0, 1.0, 1.0, 1.0, 1.0, 1.0, 1.0, 1.0, 1.0, 1.0, 1.0, 1.0, 1.0, 1.0, 1.0, 1.0, 1.0, 1.0, 1.0, 1.0, 1.0, 1.0, 1.0, 1.0, 1.0, 1.0, 1.0, 1.0, 1.0, 1.0, 1.0, 1.0, 1.0, 1.0, 1.0, 1.0, 1.0, 1.0, 1.0, 1.0, 1.0, 1.0, 1.0, 1.0, 1.0, 1.0, 1.0, 1.0, 1.0, 1.0, 1.0, 1.0, 1.0, 1.0, 1.0, 1.0, 1.0, 1.0, 1.0, 1.0, 1.0, 1.0, 1.0, 1.0, 1.0, 1.0, 1.0, 1.0, 1.0, 1.0, 1.0, 1.0, 1.0, 1.0, 1.0, 1.0, 1.0, 1.0, 1.0, 1.0, 1.0, 1.0, 1.0, 1.0, 1.0, 1.0, 1.0, 1.0, 1.0, 1.0, 1.0, 1.0, 1.0, 1.0, 1.0, 1.0, 1.0, 1.0, 1.0, 1.0, 1.0, 1.0, 1.0, 1.0, 1.0, 1.0, 1.0, 1.0, 1.0, 1.0, 1.0, 1.0, 1.0, 1.0, 1.0, 1.0, 1.0, 1.0, 1.0, 1.0, 1.0, 1.0, 1.0, 1.0, 1.0, 1.0, 1.0, 1.0, 1.0, 1.0, 1.0, 1.0, 1.0, 1.0, 1.0, 1.0, 1.0, 1.0, 1.0, 1.0, 1.0, 1.0, 1.0, 1.0, 1.0, 1.0, 1.0, 1.0, 1.0, 1.0, 1.0, 1.0, 1.0, 1.0, 1.0, 1.0, 1.0, 1.0, 1.0, 1.0, 1.0, 1.0, 1.0, 1.0, 1.0, 1.0, 1.0, 1.0, 1.0, 1.0, 1.0, 1.0, 1.0, 1.0, 1.0, 1.0, 1.0, 1.0, 1.0, 1.0, 1.0, 1.0, 1.0, 1.0, 1.0, 1.0, 1.0, 1.0, 1.0, 1.0, 1.0, 1.0, 1.0, 1.0, 1.0, 1.0, 1.0, 1.0, 1.0, 1.0, 1.0, 1.0, 1.0, 1.0, 1.0, 1.0, 1.0, 1.0, 1.0, 1.0, 1.0, 1.0, 1.0, 1.0, 1.0, 1.0, 1.0, 1.0, 1.0, 1.0, 1.0, 1.0, 1.0, 1.0, 1.0, 1.0, 1.0, 1.0, 1.0, 1.0, 1.0, 1.0, 1.0, 1.0, 1.0, 1.0, 1.0, 1.0, 1.0, 1.0, 1.0, 1.0, 1.0, 1.0, 1.0, 1.0, 1.0, 1.0, 1.0, 1.0, 1.0, 1.0, 1.0, 1.0, 1.0, 1.0, 1.0, 1.0, 1.0, 1.0, 1.0, 1.0, 1.0, 1.0, 1.0, 1.0, 1.0, 1.0, 1.0, 1.0, 1.0, 1.0, 1.0, 1.0, 1.0, 1.0, 1.0, 1.0, 1.0, 1.0, 1.0, 1.0, 1.0, 1.0, 1.0, 1.0, 1.0, 1.0, 1.0, 1.0, 1.0, 1.0, 1.0, 1.0, 1.0, 1.0, 1.0, 1.0, 1.0, 1.0, 1.0, 1.0, 1.0, 1.0, 1.0, 1.0, 1.0, 1.0, 1.0, 1.0, 1.0, 1.0, 1.0, 1.0, 1.0, 1.0, 1.0, 1.0, 1.0, 1.0, 1.0, 1.0, 1.0, 1.0, 1.0, 1.0, 1.0, 1.0, 1.0, 1.0, 1.0, 1.0, 1.0, 1.0, 1.0, 1.0, 1.0, 1.0, 1.0, 1.0, 1.0, 1.0, 1.0, 0.6654, 0.6654, 0.6654, 1.0, 1.0, 1.0, 1.0, 1.0, 1.0, 1.0, 1.0, 1.0, 1.0, 1.0, 1.0, 1.0, 1.0, 1.0, 1.0, 1.0, 1.0, 1.0, 1.0, 1.0, 1.0, 1.0, 1.0, 1.0, 1.0, 1.0, 1.0, 1.0, 1.0, 1.0, 1.0, 1.0, 1.0, 1.0, 1.0, 1.0, 1.0, 1.0, 1.0, 1.0, 1.0, 1.0, 1.0, 1.0, 1.0, 1.0, 1.0, 1.0, 1.0, 1.0, 1.0, 1.0, 1.0, 1.0, 1.0, 1.0, 1.0, 1.0, 1.0, 1.0, 1.0, 1.0, 1.0, 1.0, 1.0, 1.0, 1.0, 1.0, 1.0, 1.0, 1.0, 1.0, 1.0, 1.0, 1.0, 1.0, 1.0, 1.0, 1.0, 1.0, 1.0, 1.0, 1.0, 1.0, 1.0, 1.0, 1.0, 1.0, 1.0, 1.0, 1.0, 1.0, 1.0, 1.0, 1.0, 1.0, 1.0, 1.0, 1.0, 1.0, 1.0, 1.0, 1.0, 1.0, 1.0, 1.0, 1.0, 1.0, 1.0, 1.0, 1.0, 1.0, 1.0, 1.0, 1.0, 1.0, 1.0, 1.0, 1.0, 1.0, 1.0, 1.0, 1.0, 1.0, 1.0, 1.0, 1.0, 1.0, 1.0, 1.0, 1.0, 1.0, 1.0, 1.0, 1.0, 1.0, 1.0, 1.0, 1.0, 1.0, 1.0, 1.0, 1.0, 1.0, 1.0, 1.0, 1.0, 1.0, 1.0, 1.0, 1.0, 1.0, 1.0, 1.0, 1.0, 1.0, 1.0, 1.0, 1.0, 1.0, 1.0, 1.0, 1.0, 1.0, 1.0, 1.0, 1.0, 1.0, 1.0, 1.0, 1.0, 1.0, 1.0, 1.0, 1.0, 1.0, 1.0, 1.0, 1.0, 1.0, 1.0, 1.0, 1.0, 1.0, 1.0, 1.0, 1.0, 1.0, 1.0, 1.0, 1.0, 1.0, 1.0, 1.0, 1.0, 1.0, 1.0, 1.0, 1.0, 1.0, 1.0, 1.0, 1.0, 1.0, 1.0, 1.0, 1.0, 1.0, 1.0, 1.0, 1.0, 1.0, 1.0, 1.0, 1.0, 1.0, 1.0, 1.0, 1.0, 1.0, 1.0, 1.0, 1.0, 1.0, 1.0, 1.0, 1.0, 1.0, 1.0, 1.0, 1.0, 1.0, 1.0, 1.0, 1.0, 1.0, 1.0, 1.0, 1.0, 1.0, 1.0, 1.0, 1.0, 1.0, 1.0, 1.0, 1.0, 1.0, 1.0, 1.0, 1.0, 1.0, 1.0, 1.0, 1.0, 1.0, 1.0, 1.0, 1.0, 1.0, 1.0, 1.0, 1.0, 1.0, 1.0, 1.0, 1.0, 1.0, 1.0, 1.0, 1.0, 1.0, 1.0, 1.0, 1.0, 1.0, 1.0, 1.0, 1.0, 1.0, 1.0, 1.0, 1.0, 1.0, 1.0, 1.0, 1.0, 1.0, 1.0, 1.0, 1.0, 1.0, 1.0, 1.0, 1.0, 1.0, 1.0, 1.0, 1.0, 1.0, 1.0, 1.0, 1.0, 1.0, 1.0, 1.0, 1.0, 1.0, 1.0, 1.0, 1.0, 1.0, 1.0, 1.0, 1.0, 1.0, 1.0, 1.0, 1.0, 1.0, 1.0, 1.0, 1.0, 1.0, 1.0, 1.0, 1.0, 1.0, 1.0, 1.0, 1.0, 1.0, 1.0, 1.0, 1.0, 1.0, 1.0, 1.0, 1.0, 1.0, 1.0, 1.0, 1.0, 1.0, 1.0, 1.0, 1.0, 1.0, 1.0, 1.0, 1.0, 1.0, 1.0, 1.0, 1.0, 1.0, 1.0, 1.0, 1.0, 1.0, 1.0, 1.0, 1.0, 1.0, 1.0, 1.0, 1.0, 1.0, 1.0, 1.0, 1.0, 1.0, 1.0, 1.0, 1.0, 1.0, 1.0, 1.0, 1.0, 1.0, 1.0, 1.0, 1.0, 1.0, 1.0, 1.0, 1.0, 1.0, 1.0, 1.0, 1.0, 1.0, 1.0, 1.0, 1.0, 1.0, 1.0, 1.0, 1.0, 1.0, 1.0, 1.0, 1.0, 1.0, 1.0, 1.0, 1.0, 1.0, 1.0, 1.0, 1.0, 1.0, 1.0, 1.0, 1.0, 1.0, 1.0, 1.0, 1.0, 1.0, 1.0, 1.0, 1.0, 1.0, 1.0, 1.0, 1.0, 1.0, 1.0, 1.0, 1.0, 1.0, 1.0, 1.0, 1.0, 1.0, 1.0, 1.0, 1.0, 1.0, 1.0, 1.0, 1.0, 1.0, 1.0, 1.0, 1.0, 1.0, 1.0, 1.0, 1.0, 1.0, 1.0, 1.0, 1.0, 1.0, 1.0, 1.0, 1.0, 1.0, 1.0, 1.0, 1.0, 1.0, 1.0, 1.0, 1.0, 1.0, 1.0, 1.0, 1.0, 1.0, 1.0, 1.0, 1.0, 1.0, 1.0, 1.0, 1.0, 1.0, 1.0, 1.0, 1.0, 1.0, 1.0, 1.0, 1.0, 1.0, 1.0, 1.0, 1.0, 1.0, 1.0, 1.0, 1.0, 1.0, 1.0, 1.0, 1.0, 1.0, 1.0, 1.0, 1.0, 1.0, 1.0, 1.0, 1.0, 1.0, 1.0, 1.0, 1.0, 1.0, 1.0, 1.0, 1.0, 1.0, 1.0, 1.0, 1.0, 1.0, 1.0, 1.0, 1.0, 1.0, 1.0, 1.0, 1.0, 1.0, 1.0, 1.0, 1.0, 1.0, 1.0, 1.0, 1.0, 1.0, 1.0, 1.0, 1.0, 1.0, 1.0, 1.0, 1.0, 1.0, 1.0, 1.0, 1.0, 1.0, 1.0, 1.0, 1.0, 1.0, 1.0, 1.0, 1.0, 1.0, 1.0, 1.0, 1.0, 1.0, 1.0, 1.0, 1.0, 1.0, 1.0, 1.0, 1.0, 1.0, 1.0, 1.0, 1.0, 1.0, 1.0, 1.0, 1.0, 1.0, 1.0, 1.0, 1.0, 1.0, 1.0, 1.0, 1.0, 1.0, 1.0, 1.0, 1.0, 1.0, 1.0, 1.0, 1.0, 1.0, 1.0, 1.0, 1.0, 1.0, 1.0, 1.0, 1.0, 1.0, 1.0, 1.0, 1.0, 1.0, 1.0, 1.0, 1.0, 1.0, 1.0, 1.0, 1.0, 1.0, 1.0, 1.0, 1.0, 1.0, 1.0, 1.0, 1.0, 1.0, 1.0, 1.0, 1.0, 1.0, 1.0, 1.0, 1.0, 1.0, 1.0, 1.0, 1.0, 1.0, 1.0, 1.0, 1.0, 1.0, 1.0, 1.0, 1.0, 1.0, 1.0, 1.0, 1.0, 1.0, 1.0, 1.0, 1.0, 1.0, 1.0, 1.0, 1.0, 1.0, 1.0, 1.0, 1.0, 1.0, 1.0, 1.0, 1.0, 1.0, 1.0, 1.0, 1.0, 1.0, 1.0, 1.0, 1.0, 1.0, 1.0, 1.0, 1.0, 1.0, 1.0, 1.0, 1.0, 1.0, 1.0, 1.0, 1.0, 1.0, 1.0, 1.0, 1.0, 1.0, 1.0, 1.0, 1.0, 1.0, 1.0, 1.0, 1.0, 1.0, 1.0, 1.0, 1.0, 1.0, 1.0, 1.0, 1.0, 1.0, 1.0, 1.0, 1.0, 1.0, 1.0, 1.0, 1.0, 1.0, 1.0, 1.0, 1.0, 1.0, 1.0, 1.0, 1.0, 1.0, 1.0, 1.0, 1.0, 1.0, 1.0, 1.0, 1.0, 1.0, 1.0, 1.0, 1.0, 1.0, 1.0, 1.0, 1.0, 1.0, 1.0, 1.0, 1.0, 1.0, 1.0, 1.0, 1.0, 1.0, 1.0, 1.0, 1.0, 1.0, 1.0, 1.0, 1.0, 1.0, 1.0, 1.0, 1.0, 1.0, 1.0, 1.0, 1.0, 1.0, 1.0, 1.0, 1.0, 1.0, 1.0, 1.0, 1.0, 1.0, 1.0, 1.0, 1.0, 1.0, 1.0, 1.0, 1.0, 1.0, 1.0, 1.0, 1.0, 1.0, 1.0, 1.0, 1.0, 1.0, 1.0, 1.0, 1.0, 1.0, 1.0, 1.0, 1.0, 1.0, 1.0, 1.0, 1.0, 1.0, 1.0, 1.0, 1.0, 1.0, 1.0, 1.0, 1.0, 1.0, 1.0, 1.0, 1.0, 1.0, 1.0, 1.0, 1.0, 1.0, 1.0, 1.0, 1.0, 1.0, 1.0, 1.0, 1.0, 1.0, 1.0, 1.0, 1.0, 1.0, 1.0, 1.0, 1.0, 1.0, 1.0, 1.0, 1.0, 1.0, 1.0, 1.0, 1.0, 1.0, 1.0, 1.0, 1.0, 1.0, 1.0, 1.0, 1.0, 1.0, 1.0, 1.0, 1.0, 1.0, 1.0, 1.0, 1.0, 1.0, 1.0, 1.0, 1.0, 1.0, 1.0, 1.0, 1.0, 1.0, 1.0, 1.0, 1.0, 1.0, 1.0, 1.0, 1.0, 1.0, 1.0, 1.0, 1.0, 1.0, 1.0, 1.0, 1.0, 1.0, 1.0, 1.0, 1.0, 1.0, 1.0, 1.0, 1.0, 1.0, 1.0, 1.0, 1.0, 1.0, 1.0, 1.0, 1.0, 1.0, 1.0, 1.0, 1.0, 1.0, 1.0, 1.0, 1.0, 1.0, 1.0, 1.0, 1.0, 1.0, 1.0, 1.0, 1.0, 1.0, 1.0, 1.0, 1.0, 1.0, 1.0, 1.0, 1.0, 1.0, 1.0, 1.0, 1.0, 1.0, 1.0, 1.0, 1.0, 1.0, 1.0, 1.0, 1.0, 1.0, 1.0, 1.0, 1.0, 1.0, 1.0, 1.0, 1.0, 1.0, 1.0, 1.0, 1.0, 1.0, 1.0, 1.0, 1.0, 1.0, 1.0, 1.0, 1.0, 1.0, 1.0, 1.0, 1.0, 1.0, 1.0, 1.0, 1.0, 1.0, 1.0, 1.0, 1.0, 1.0, 1.0, 1.0, 1.0, 1.0, 1.0, 1.0, 1.0, 1.0, 1.0, 1.0, 1.0, 1.0, 1.0, 1.0, 1.0, 1.0, 1.0, 1.0, 1.0, 1.0, 1.0, 1.0, 1.0, 1.0, 1.0, 1.0, 1.0, 1.0, 1.0, 1.0, 1.0, 1.0, 1.0, 1.0, 1.0, 1.0, 1.0, 1.0, 1.0, 1.0, 1.0, 1.0, 1.0, 1.0, 1.0, 1.0, 1.0, 1.0, 1.0, 1.0, 1.0, 1.0, 1.0, 1.0, 1.0, 1.0, 1.0, 1.0, 1.0, 1.0, 1.0, 1.0, 1.0, 1.0, 1.0, 1.0, 1.0, 1.0, 1.0, 1.0, 1.0, 1.0, 1.0, 1.0, 1.0, 1.0, 1.0, 1.0, 1.0, 1.0, 1.0, 1.0, 1.0, 1.0, 1.0, 1.0, 1.0, 1.0, 1.0, 1.0, 1.0, 1.0, 1.0, 1.0, 1.0, 1.0, 1.0, 1.0, 1.0, 1.0, 1.0, 1.0, 1.0, 1.0, 1.0, 1.0, 1.0, 1.0, 1.0, 1.0, 1.0, 1.0, 1.0, 1.0, 1.0, 1.0, 1.0, 1.0, 1.0, 1.0, 1.0, 1.0, 1.0, 1.0, 1.0, 1.0, 1.0, 1.0, 1.0, 1.0, 1.0, 1.0, 1.0, 1.0, 1.0, 1.0, 1.0, 1.0, 1.0, 1.0, 1.0, 1.0, 1.0, 1.0, 1.0, 1.0, 1.0, 1.0, 1.0, 1.0, 1.0, 1.0, 1.0, 1.0, 1.0, 1.0, 1.0, 1.0, 1.0, 1.0, 1.0, 1.0, 1.0, 1.0, 1.0, 1.0, 1.0, 1.0, 1.0, 1.0, 1.0, 1.0, 1.0, 1.0, 1.0, 1.0, 1.0, 1.0, 1.0, 1.0, 1.0, 1.0, 1.0, 1.0, 1.0, 1.0, 1.0, 1.0, 1.0, 1.0, 1.0, 1.0, 1.0, 1.0, 1.0, 1.0, 1.0, 1.0, 1.0, 1.0, 1.0, 1.0, 1.0, 1.0, 1.0, 1.0, 1.0, 1.0, 1.0, 1.0, 1.0, 1.0, 1.0, 1.0, 1.0, 1.0, 1.0, 1.0, 1.0, 1.0, 1.0, 1.0, 1.0, 1.0, 1.0, 1.0, 1.0, 1.0, 1.0, 1.0, 1.0, 1.0, 1.0, 1.0, 1.0, 1.0, 1.0, 1.0, 1.0, 1.0, 1.0, 1.0, 1.0, 1.0, 1.0, 1.0, 1.0, 1.0, 1.0, 1.0, 1.0, 1.0, 1.0, 1.0, 1.0, 1.0, 1.0, 1.0, 1.0, 1.0, 1.0, 1.0, 1.0, 1.0, 1.0, 1.0, 1.0, 1.0, 1.0, 1.0, 1.0, 1.0, 1.0, 1.0, 1.0, 1.0, 1.0, 1.0, 1.0, 1.0, 1.0, 1.0, 1.0, 1.0, 1.0, 1.0, 1.0, 1.0, 1.0, 1.0, 1.0, 1.0, 1.0, 1.0, 1.0, 1.0, 1.0, 1.0, 1.0, 1.0, 1.0, 1.0, 1.0, 1.0, 1.0, 1.0, 1.0, 1.0, 1.0, 1.0, 1.0, 1.0, 1.0, 1.0, 1.0, 1.0, 1.0, 1.0, 1.0, 1.0, 1.0, 1.0, 1.0, 1.0, 1.0, 1.0, 1.0, 1.0, 1.0, 1.0, 1.0, 1.0, 1.0, 1.0, 1.0, 1.0, 1.0, 1.0, 1.0, 1.0, 1.0, 1.0, 1.0, 1.0, 1.0, 1.0, 1.0, 1.0, 1.0, 1.0, 1.0, 1.0, 1.0, 1.0, 1.0, 1.0, 1.0, 1.0, 1.0, 1.0, 1.0, 1.0, 1.0, 1.0, 1.0, 1.0, 1.0, 1.0, 1.0, 1.0, 1.0, 1.0, 1.0, 1.0, 1.0, 1.0, 1.0, 1.0, 1.0, 1.0, 1.0, 1.0, 1.0, 1.0, 1.0, 1.0, 1.0, 1.0, 1.0, 1.0, 1.0, 1.0, 1.0, 1.0, 1.0, 1.0, 1.0, 1.0, 1.0, 1.0, 1.0, 1.0, 1.0, 1.0, 1.0, 1.0, 1.0, 1.0, 1.0, 1.0, 1.0, 1.0, 1.0, 1.0, 1.0, 1.0, 1.0, 1.0, 1.0, 1.0, 1.0, 1.0, 1.0, 1.0, 1.0, 1.0, 1.0, 1.0, 1.0, 1.0, 1.0, 1.0, 1.0, 1.0, 1.0, 1.0, 1.0, 1.0, 1.0, 1.0, 1.0, 1.0, 1.0, 1.0, 1.0, 1.0, 1.0, 1.0, 1.0, 1.0, 1.0, 1.0, 1.0, 1.0, 1.0, 1.0, 1.0, 1.0, 1.0, 1.0, 1.0, 1.0, 1.0, 1.0, 1.0, 1.0, 1.0, 1.0, 1.0, 1.0, 1.0, 1.0, 1.0, 1.0, 1.0, 1.0, 1.0, 1.0, 1.0, 1.0, 1.0, 1.0, 1.0, 1.0, 1.0, 1.0, 1.0, 1.0, 1.0, 1.0, 1.0, 1.0, 1.0, 1.0, 1.0, 1.0, 1.0, 1.0, 1.0, 1.0, 1.0, 1.0, 1.0, 1.0, 1.0, 1.0, 1.0, 1.0, 1.0, 1.0, 1.0, 1.0, 1.0, 1.0, 1.0, 1.0, 1.0, 1.0, 1.0, 1.0, 1.0, 1.0, 1.0, 1.0, 1.0, 1.0, 1.0, 1.0, 1.0, 1.0, 1.0, 1.0, 1.0, 1.0, 1.0, 1.0, 1.0, 1.0, 1.0, 1.0, 1.0, 1.0, 1.0, 1.0, 1.0, 1.0, 1.0, 1.0, 1.0, 1.0, 1.0, 1.0, 1.0, 1.0, 1.0, 1.0, 1.0, 1.0, 1.0, 1.0, 1.0, 1.0, 1.0, 1.0, 1.0, 1.0, 1.0, 1.0, 1.0, 1.0, 1.0, 1.0, 1.0, 1.0, 1.0, 1.0, 1.0, 1.0, 1.0, 1.0, 1.0, 1.0, 1.0, 1.0, 1.0, 1.0, 1.0, 1.0, 1.0, 1.0, 1.0, 1.0, 1.0, 1.0, 1.0, 1.0, 1.0, 1.0, 1.0, 1.0, 1.0, 1.0, 1.0, 1.0, 1.0, 1.0, 1.0, 1.0, 1.0, 1.0, 1.0, 1.0, 1.0, 1.0, 1.0, 1.0, 1.0, 1.0, 1.0, 1.0, 1.0, 1.0, 1.0, 1.0, 1.0, 1.0, 1.0, 1.0, 1.0, 1.0, 1.0, 1.0, 1.0, 1.0, 1.0, 1.0, 1.0, 1.0, 1.0, 1.0, 1.0, 1.0, 1.0, 1.0, 1.0, 1.0, 1.0, 1.0, 1.0, 1.0, 1.0, 1.0, 1.0, 1.0, 1.0, 1.0, 1.0, 1.0, 1.0, 1.0, 1.0, 1.0, 1.0, 1.0, 1.0, 1.0, 1.0, 1.0, 1.0, 1.0, 1.0, 1.0, 1.0, 1.0, 1.0, 1.0, 1.0, 1.0, 1.0, 1.0, 1.0, 1.0, 1.0, 1.0, 1.0, 1.0, 1.0, 1.0, 1.0, 1.0, 1.0, 1.0, 1.0, 1.0, 1.0, 1.0, 1.0, 1.0, 1.0, 1.0, 1.0, 1.0, 1.0, 1.0, 1.0, 1.0, 1.0, 1.0, 1.0, 1.0, 1.0, 1.0, 1.0, 1.0, 1.0, 1.0, 1.0, 1.0, 1.0, 1.0, 1.0, 1.0, 1.0, 1.0, 1.0, 1.0, 1.0, 1.0, 1.0, 1.0, 1.0, 1.0, 1.0, 1.0, 1.0, 1.0, 1.0, 1.0, 1.0, 1.0, 1.0, 1.0, 1.0, 1.0, 1.0, 1.0, 1.0, 1.0, 1.0, 1.0, 1.0, 1.0, 1.0, 1.0, 1.0, 1.0, 1.0, 1.0, 1.0, 1.0, 1.0, 1.0, 1.0, 1.0, 1.0, 1.0, 1.0, 1.0, 1.0, 1.0, 1.0, 1.0, 1.0, 1.0, 1.0, 1.0, 1.0, 1.0, 1.0, 1.0, 1.0, 1.0, 1.0, 1.0, 1.0, 1.0, 1.0, 1.0, 1.0, 1.0, 1.0, 1.0, 1.0, 1.0, 1.0, 1.0, 1.0, 1.0, 1.0, 1.0, 1.0, 1.0, 1.0, 1.0, 1.0, 1.0, 1.0, 1.0, 1.0, 1.0, 1.0, 1.0, 1.0, 1.0, 1.0, 1.0, 1.0, 1.0, 1.0, 1.0, 1.0, 1.0, 1.0, 1.0, 1.0, 1.0, 1.0, 1.0, 1.0, 1.0, 1.0, 1.0, 1.0, 1.0, 1.0, 1.0, 1.0, 1.0, 1.0, 1.0, 1.0, 1.0, 1.0, 1.0, 1.0, 1.0, 1.0, 1.0, 1.0, 1.0, 1.0, 1.0, 1.0, 1.0, 1.0, 1.0, 1.0, 1.0, 1.0, 1.0, 1.0, 1.0, 1.0, 1.0, 1.0, 1.0, 1.0, 1.0, 1.0, 1.0, 1.0, 1.0, 1.0, 1.0, 1.0, 1.0, 1.0, 1.0, 1.0, 1.0, 1.0, 1.0, 1.0, 1.0, 1.0, 1.0, 1.0, 1.0, 1.0, 1.0, 1.0, 1.0, 1.0, 1.0, 1.0, 1.0, 1.0, 1.0, 1.0, 1.0, 1.0, 1.0, 1.0, 1.0, 1.0, 1.0, 1.0, 1.0, 1.0, 1.0, 1.0, 1.0, 1.0, 1.0, 1.0, 1.0, 1.0, 1.0, 1.0, 1.0, 1.0, 1.0, 1.0, 1.0, 1.0, 1.0, 1.0, 1.0, 1.0, 1.0, 1.0, 1.0, 1.0, 1.0, 1.0, 1.0, 1.0, 1.0, 1.0, 1.0, 1.0, 1.0, 1.0, 1.0, 1.0, 1.0, 1.0, 1.0, 1.0, 1.0, 1.0, 1.0, 1.0, 1.0, 1.0, 1.0, 1.0, 1.0, 1.0, 1.0, 1.0, 1.0, 1.0, 1.0, 1.0, 1.0, 1.0, 1.0, 1.0, 1.0, 1.0, 1.0, 1.0, 1.0, 1.0, 1.0, 1.0, 1.0, 1.0, 1.0, 1.0, 1.0, 1.0, 1.0, 1.0, 1.0, 1.0, 1.0, 1.0, 1.0, 1.0, 1.0, 1.0, 1.0, 1.0, 1.0, 1.0, 1.0, 1.0, 1.0, 1.0, 1.0, 1.0, 1.0, 1.0, 1.0, 1.0, 1.0, 1.0, 1.0, 1.0, 1.0, 1.0, 1.0, 1.0, 1.0, 1.0, 1.0, 1.0, 1.0, 1.0, 1.0, 1.0, 1.0, 1.0, 1.0, 1.0, 1.0, 1.0, 1.0, 1.0, 1.0, 1.0, 1.0, 1.0, 1.0, 1.0, 1.0, 1.0, 1.0, 1.0, 1.0, 1.0, 1.0, 1.0, 1.0, 1.0, 1.0, 1.0, 1.0, 1.0, 1.0, 1.0, 1.0, 1.0, 1.0, 1.0, 1.0, 1.0, 1.0, 1.0, 1.0, 1.0, 1.0, 1.0, 1.0, 1.0, 1.0, 1.0, 1.0, 1.0, 1.0, 1.0, 1.0, 1.0, 1.0, 1.0, 1.0, 1.0, 1.0, 1.0, 1.0, 1.0, 1.0, 1.0, 1.0, 1.0, 1.0, 1.0, 1.0, 1.0, 1.0, 1.0, 1.0, 1.0, 1.0, 1.0, 1.0, 1.0, 1.0, 1.0, 1.0, 1.0, 1.0, 1.0, 1.0, 1.0, 1.0, 1.0, 1.0, 1.0, 1.0, 1.0, 1.0, 1.0, 1.0, 1.0, 1.0, 1.0, 1.0, 1.0, 1.0, 1.0, 1.0, 1.0, 1.0, 1.0, 1.0, 1.0, 1.0, 1.0, 1.0, 1.0, 1.0, 1.0, 1.0, 1.0, 1.0, 1.0, 1.0, 1.0, 1.0, 1.0, 1.0, 1.0, 1.0, 1.0, 1.0, 1.0, 1.0, 1.0, 1.0, 1.0, 1.0, 1.0, 1.0, 1.0, 1.0, 1.0, 1.0, 1.0, 1.0, 1.0, 1.0, 1.0, 1.0, 1.0, 1.0, 1.0, 1.0, 1.0, 1.0, 1.0, 1.0, 1.0, 1.0, 1.0, 1.0, 1.0, 1.0, 1.0, 1.0, 1.0, 1.0, 1.0, 1.0, 1.0, 1.0, 1.0, 1.0, 1.0, 1.0, 1.0, 1.0, 1.0, 1.0, 1.0, 1.0, 1.0, 1.0, 1.0, 1.0, 1.0, 1.0, 1.0, 1.0, 1.0, 1.0, 1.0, 1.0, 1.0, 1.0, 1.0, 1.0, 1.0, 1.0, 1.0, 1.0, 1.0, 1.0, 1.0, 1.0, 1.0, 1.0, 1.0, 1.0, 1.0, 1.0, 1.0, 1.0, 1.0, 1.0, 1.0, 1.0, 1.0, 1.0, 1.0, 1.0, 1.0, 1.0, 1.0, 1.0, 1.0, 1.0, 1.0, 1.0, 1.0, 1.0, 1.0, 1.0, 1.0, 1.0, 1.0, 1.0, 1.0, 1.0, 1.0, 1.0, 1.0, 1.0, 1.0, 1.0, 1.0, 1.0, 1.0, 1.0, 1.0, 1.0, 1.0, 1.0, 1.0, 1.0, 1.0, 1.0, 1.0, 1.0, 1.0, 1.0, 1.0, 1.0, 1.0, 1.0, 1.0, 1.0, 1.0, 1.0, 1.0, 1.0, 1.0, 1.0, 1.0, 1.0, 1.0, 1.0, 1.0, 1.0, 1.0, 1.0, 1.0, 1.0, 1.0, 1.0, 1.0, 1.0, 1.0, 1.0, 1.0, 1.0, 1.0, 1.0, 1.0, 1.0, 1.0, 1.0, 1.0, 1.0, 1.0, 1.0, 1.0, 1.0, 1.0, 1.0, 1.0, 1.0, 1.0, 1.0, 1.0, 1.0, 1.0, 1.0, 1.0, 1.0, 1.0, 1.0, 1.0, 1.0, 1.0, 1.0, 1.0, 1.0, 1.0, 1.0, 1.0, 1.0, 1.0, 1.0, 1.0, 1.0, 1.0, 1.0, 1.0, 1.0, 1.0, 1.0, 1.0, 1.0, 1.0, 1.0, 1.0, 1.0, 1.0, 1.0, 1.0, 1.0, 1.0, 1.0, 1.0, 1.0, 1.0, 1.0, 1.0, 1.0, 1.0, 1.0, 1.0, 1.0, 1.0, 1.0, 1.0, 1.0, 1.0, 1.0, 1.0, 1.0, 1.0, 1.0, 1.0, 1.0, 1.0, 1.0, 1.0, 1.0, 1.0, 1.0, 1.0, 1.0, 1.0, 1.0, 1.0, 1.0, 1.0, 1.0, 1.0, 1.0, 1.0, 1.0, 1.0, 1.0, 1.0, 1.0, 1.0, 1.0, 1.0, 1.0, 1.0, 1.0, 1.0, 1.0, 1.0, 1.0, 1.0, 1.0, 1.0, 1.0, 1.0, 1.0, 1.0, 1.0, 1.0, 1.0, 1.0, 1.0, 1.0, 1.0, 1.0, 1.0, 1.0, 1.0, 1.0, 1.0, 1.0, 1.0, 1.0, 1.0, 1.0, 1.0, 1.0, 1.0, 1.0, 1.0, 1.0, 1.0, 1.0, 1.0, 1.0, 1.0, 1.0, 1.0, 1.0, 1.0, 1.0, 1.0, 1.0, 1.0, 1.0, 1.0, 1.0, 1.0, 1.0, 1.0, 1.0, 1.0, 1.0, 1.0, 1.0, 1.0, 1.0, 1.0, 1.0, 1.0, 1.0, 1.0, 1.0, 1.0, 1.0, 1.0, 1.0, 1.0, 1.0, 1.0, 1.0, 1.0, 1.0, 1.0, 1.0, 1.0, 1.0, 1.0, 1.0, 1.0])
me_cube.materials.append(mat_hedgehog)
me_cube.use_remesh_preserve_volume = False
me_cube.use_remesh_preserve_attributes = False
me_cube.use_mirror_vertex_groups = False
me_cube.update()
arm_armature = bpy.data.armatures.new('Armature')  # bones are not reproduced

# ---- objects
ob_camera = bpy.data.objects.new('Camera', cam_camera_001)
ob_armature = bpy.data.objects.new('Armature', arm_armature)
ob_cube = bpy.data.objects.new('Cube', me_cube)
ob_light = bpy.data.objects.new('Light', light_light)

# ---- transforms, parenting, visibility, modifiers, constraints
ob_camera.location = (3.872, -2.619, 1.757)
ob_camera.rotation_euler = (1.179, -6.749e-07, 0.9964)
ob_armature.location = (0.0, 0.0, 0.0)
ob_armature.show_in_front = True
ob_cube.parent = ob_armature
ob_cube.location = (0.0, 0.0, 1.49e-08)
ob_cube.rotation_euler = (0.0, -0.0, 4.712)
ob_cube.lock_rotations_4d = False
ob_cube.empty_display_type = 'ARROWS'
ob_cube.lineart.crease_threshold = 0.0
_vg = ob_cube.vertex_groups.new(name='Bone')
for _i, _w in zip([0, 1, 2, 3, 4, 5, 6, 7, 8, 9, 10, 11, 12, 13, 14, 15, 16, 17, 18, 19, 20, 21, 22, 23, 24, 25, 26, 27, 28, 29, 30, 31, 32, 33, 34, 35, 36, 37, 38, 39, 40, 41, 42, 43, 44, 45, 46, 47, 48, 49, 50, 51, 52, 53, 54, 55, 56, 57, 58, 59, 60, 61, 62, 63, 64, 65, 66, 67, 68, 69, 70, 71, 72, 73, 74, 75, 76, 77, 78, 79, 80, 81, 82, 83, 84, 85, 86, 87, 88, 89, 90, 91, 92, 93, 94, 95, 96, 97, 98, 99, 100, 101, 102, 103, 104, 105, 106, 107, 108, 109, 110, 111, 112, 113, 114, 115, 116, 117, 118, 119, 120, 121, 122, 123, 124, 125, 126, 127, 128, 129, 130, 131, 132, 133, 134, 135, 136, 137, 138, 139, 140, 141, 142], [2.018e-08, 9.205e-08, 1.056e-07, 0.3514, 0.4339, 0.4326, 1.681e-06, 2.639e-06, 0.01446, 9.525e-11, 0.1802, 0.4359, 5.026e-08, 7.431e-08, 7.889e-09, 0.4359, 0.001343, 5.743e-08, 5.835e-07, 5.961e-07, 0.1779, 0.1162, 0.07173, 0.04455, 0.2759, 0.2469, 0.337, 4.976e-07, 1.009e-09, 9.495e-10, 0.02251, 0.2185, 0.4326, 0.4604, 0.3492, 0.3283, 0.1078, 0.008461, 5.876e-08, 5.642e-08, 1.524e-07, 7.628e-11, 5.29e-05, 0.1159, 1.383e-07, 0.09074, 0.001109, 3.236e-08, 1.326e-07, 6.743e-07, 1.597e-07, 0.128, 0.1819, 0.1455, 4.509e-08, 5.667e-07, 4.436e-07, 1.797e-07, 0.1104, 0.07211, 0.08931, 0.06868, 1.666e-10, 7.676e-08, 6.584e-10, 3.721e-12, 2.789e-11, 2.295e-06, 0.3166, 0.4137, 0.4193, 0.4378, 0.3874, 6.57e-07, 1.577e-06, 1.581e-07, 9.219e-07, 0.00415, 1.243e-10, 0.1801, 0.01402, 0.1603, 0.4645, 0.4561, 0.4123, 7.469e-11, 8.25e-10, 1.14e-13, 9.953e-12, 0.4123, 1.948e-10, 2.46e-10, 2.389e-08, 1.604e-07, 1.504e-08, 1.223e-07, 0.1376, 0.09371, 0.0481, 0.2975, 0.1567, 0.02927, 0.217, 0.1888, 0.298, 0.3868, 6.394e-13, 5.683e-11, 1.874e-11, 0.01963, 0.2002, 0.4188, 0.4508, 0.2897, 0.2725, 0.07609, 0.003542, 1.274e-10, 2.091e-10, 4.904e-12, 2.943e-10, 0.001252, 0.07692, 3.27e-07, 3.018e-09, 0.1874, 6.743e-05, 1.395e-07, 0.08629, 1.577e-07, 2.049e-07, 1.489e-07, 0.09489, 0.1395, 0.1051, 6.929e-07, 4.696e-07, 2.228e-07, 8.51e-07, 0.08383, 0.05253, 0.06383, 0.04994]): _vg.add([_i], _w, 'REPLACE')
_vg = ob_cube.vertex_groups.new(name='Bone.001')
for _i, _w in zip([0, 1, 2, 3, 4, 5, 6, 7, 8, 9, 10, 11, 12, 13, 14, 15, 16, 17, 18, 19, 20, 21, 22, 23, 24, 25, 26, 27, 28, 29, 30, 31, 32, 33, 34, 35, 36, 37, 38, 39, 40, 41, 42, 43, 44, 45, 46, 47, 48, 49, 50, 51, 52, 53, 54, 55, 56, 57, 58, 59, 60, 61, 62, 63, 64, 65, 66, 67, 68, 69, 70, 71, 72, 73, 74, 75, 76, 77, 78, 79, 80, 81, 82, 83, 84, 85, 86, 87, 88, 89, 90, 91, 92, 93, 94, 95, 96, 97, 98, 99, 100, 101, 102, 103, 104, 105, 106, 107, 108, 109, 110, 111, 112, 113, 114, 115, 116, 117, 118, 119, 120, 121, 122, 123, 124, 125, 126, 127, 128, 129, 130, 131, 132, 133, 134, 135, 136, 137, 138, 139, 140, 141, 142], [0.6066, 0.03671, 0.2661, 0.5343, 0.002997, 0.0009211, 5.965e-05, 4.292e-05, 0.6062, 0.2801, 0.01345, 0.1906, 0.1808, 0.6111, 0.6093, 0.1906, 0.6026, 0.2779, 7.207e-05, 0.02419, 0.02684, 0.61, 0.09569, 0.5981, 0.04257, 0.5194, 0.008743, 0.6071, 0.5752, 0.5998, 0.6029, 0.5544, 0.2082, 0.01456, 0.1201, 0.3604, 0.5528, 0.6079, 0.6098, 0.6071, 0.605, 0.4038, 0.3052, 0.3894, 0.08559, 0.00386, 0.07614, 0.1186, 0.03852, 0.03998, 0.08183, 0.008681, 0.00343, 0.003463, 0.01255, 0.02336, 0.03803, 0.01452, 0.002957, 0.006681, 0.003267, 0.003343, 0.5438, 0.002328, 0.2774, 0.1834, 0.5697, 0.01576, 0.5905, 0.01569, 0.007335, 4.04e-05, 0.5074, 1.796e-05, 4.218e-05, 1.445e-05, 2.374e-05, 0.6105, 0.4662, 3.945e-07, 0.6104, 0.05916, 0.1201, 9.849e-05, 0.3057, 0.6103, 0.2261, 0.6034, 0.611, 0.3057, 0.6102, 0.2761, 1.32e-05, 9.269e-05, 0.02309, 0.02304, 0.04516, 0.6109, 0.2839, 1.639e-05, 0.6098, 0.6096, 0.1013, 0.607, 0.03144, 0.0008803, 0.6104, 0.5346, 0.5663, 0.6097, 0.5808, 0.2995, 0.03153, 0.2962, 0.5496, 0.6033, 0.6095, 0.5951, 0.5877, 0.5991, 0.609, 0.5958, 0.5857, 0.00345, 0.08593, 0.07442, 0.06488, 0.06082, 0.004527, 0.007423, 0.01197, 0.02382, 0.0296, 0.0146, 0.03349, 0.001275, 0.002806, 0.007128, 0.001713, 0.00753, 0.01951, 0.01942, 0.01259]): _vg.add([_i], _w, 'REPLACE')
_vg = ob_cube.vertex_groups.new(name='Bone.004')
for _i, _w in zip([0, 1, 2, 3, 4, 5, 6, 7, 8, 9, 10, 11, 12, 13, 14, 15, 16, 17, 18, 19, 20, 21, 22, 23, 24, 25, 26, 27, 28, 29, 30, 31, 32, 33, 34, 35, 36, 37, 38, 39, 40, 41, 42, 43, 44, 45, 46, 47, 48, 49, 50, 51, 52, 53, 54, 55, 56, 57, 58, 59, 60, 61, 62, 63, 64, 65, 66, 67, 68, 69, 70, 71, 72, 73, 74, 75, 76, 77, 78, 79, 80, 81, 82, 83, 84, 85, 86, 87, 88, 89, 90, 91, 92, 93, 94, 95, 96, 97, 98, 99, 100, 101, 102, 103, 104, 105, 106, 107, 108, 109, 110, 111, 112, 113, 114, 115, 116, 117, 118, 119, 120, 121, 122, 123, 124, 125, 126, 127, 128, 129, 130, 131, 132, 133, 134, 135, 136, 137, 138, 139, 140, 141, 142], [3.164e-08, 0.003793, 0.8951, 7.165e-09, 1.702e-15, 1.013e-14, 1.0, 0.9999, 2.59e-08, 5.088e-17, 0.006374, 3.163e-16, 0.4375, 0.6347, 9.955e-08, 3.169e-16, 1.93e-06, 0.4477, 0.9996, 0.9973, 2.708e-17, 6.424e-12, 3.428e-19, 1.901e-07, 1.64e-19, 4.559e-20, 2.133e-16, 0.6537, 5.555e-10, 9.632e-09, 8.895e-08, 1.873e-07, 1.719e-16, 1.754e-14, 1.943e-16, 2.14e-15, 5.593e-09, 3.514e-08, 4.842e-06, 1.353e-06, 0.4813, 1.598e-07, 3.659e-17, 2.819e-18, 0.8607, 0.007902, 0.000701, 0.008949, 0.002766, 0.0214, 0.0007211, 1.408e-16, 6.509e-16, 1.4e-17, 8.422e-08, 3.911e-06, 2.439e-07, 3.682e-10, 1.277e-14, 6.141e-15, 1.517e-15, 1.705e-14, 3.711e-15, 0.0003599, 0.9904, 0.9775, 7.291e-15, 0.03496, 4.928e-14, 4.084e-13, 2.354e-13, 1.043e-13, 4.577e-18, 0.9962, 0.9999, 0.9839, 0.9985, 3.683e-10, 1.444e-17, 0.009726, 4.137e-10, 0.002717, 8.778e-17, 7.609e-14, 8.204e-14, 0.655, 0.3838, 0.6448, 1.489e-08, 8.22e-14, 1.743e-08, 0.4216, 0.9996, 0.9997, 0.9726, 0.998, 6.854e-15, 1.265e-16, 4.959e-14, 1.888e-13, 1.105e-06, 4.587e-18, 3.285e-14, 2.153e-14, 6.236e-14, 2.28e-13, 0.6544, 3.19e-15, 4.406e-17, 1.412e-06, 1.438e-13, 8.26e-14, 3.86e-13, 7.095e-13, 1.227e-12, 6.414e-13, 8.708e-18, 2.599e-09, 1.094e-10, 0.6394, 4.05e-07, 6.057e-16, 1.308e-13, 0.5986, 1.0, 0.006337, 0.0001956, 0.001896, 0.007637, 0.002667, 0.000373, 7.891e-09, 6.394e-15, 1.052e-13, 7.531e-14, 0.0006979, 8.437e-05, 0.0005641, 3.887e-07, 7.208e-14, 5.707e-15, 7.897e-14, 2.757e-14]): _vg.add([_i], _w, 'REPLACE')
_vg = ob_cube.vertex_groups.new(name='LB')
for _i, _w in zip([0, 1, 2, 3, 4, 5, 6, 7, 8, 9, 10, 11, 12, 13, 14, 15, 16, 17, 18, 19, 20, 21, 22, 23, 24, 25, 26, 27, 28, 29, 30, 31, 32, 33, 34, 35, 36, 37, 38, 39, 40, 41, 42, 43, 44, 45, 46, 47, 48, 49, 50, 51, 52, 53, 54, 55, 56, 57, 58, 59, 60, 61, 62, 63, 64, 65, 66, 67, 68, 69, 70, 71, 72, 73, 74, 75, 76, 77, 78, 79, 80, 81, 82, 83, 84, 85, 86, 87, 88, 89, 90, 91, 92, 93, 94, 95, 96, 97, 98, 99, 100, 101, 102, 103, 104, 105, 106, 107, 108, 109, 110, 111, 112, 113, 114, 115, 116, 117, 118, 119, 120, 121, 122, 123, 124, 125, 126, 127, 128, 129, 130, 131, 132, 133, 134, 135, 136, 137, 138, 139, 140, 141, 142], [3.955e-08, 0.0, 0.0, 5.389e-18, 3.057e-21, 4.77e-22, 0.0, 0.0, 1.965e-10, 2.197e-19, 2.433e-28, 6.724e-22, 2.25e-10, 0.0, 4.498e-09, 2.348e-21, 4.454e-13, 0.0, 0.0, 0.0, 5.18e-31, 2.263e-14, 8.057e-29, 5.544e-20, 1.28e-27, 9.131e-24, 9.475e-27, 0.0, 0.0, 5.489e-06, 7.1e-07, 3.405e-10, 2.483e-15, 3.373e-16, 3.259e-22, 9.648e-19, 1.241e-16, 1.737e-11, 1.098e-07, 1.092e-06, 0.0, 4.072e-11, 2.608e-18, 1.088e-24, 0.0, 4.12e-20, 1.13e-21, 0.0, 0.0, 0.0, 0.0, 1.0, 1.0, 1.0, 0.0, 0.0, 0.0, 0.0, 1.0, 1.0, 0.9936, 1.0, 0.0, 0.0, 0.0, 0.0, 0.0, 0.0, 0.0, 3.285e-16, 1.274e-17, 2.976e-20, 1.946e-13, 0.0, 0.0, 0.0, 0.0, 0.0, 0.0, 0.0, 5.412e-08, 0.0, 1.69e-16, 7.626e-19, 9.618e-13, 0.0, 0.0, 0.0, 0.0, 0.0, 0.0, 0.0, 0.0, 0.0, 0.0, 0.0, 0.0, 0.0, 0.0, 8.293e-23, 4.638e-10, 0.0, 0.0, 0.0, 0.0, 1.392e-21, 0.0, 0.0, 0.0, 0.0, 3.305e-08, 1.375e-11, 5.464e-13, 0.0, 0.0, 0.0, 0.0, 0.0, 0.0, 0.0, 0.0, 0.0, 0.0, 0.0, 0.0, 0.0, 0.0, 0.0, 0.0, 0.0, 0.0, 0.0, 0.0, 0.0, 0.0, 0.0, 0.0, 0.0, 0.0, 0.0, 0.0, 0.0, 0.0]): _vg.add([_i], _w, 'REPLACE')
_vg = ob_cube.vertex_groups.new(name='LF')
for _i, _w in zip([0, 1, 2, 3, 4, 5, 6, 7, 8, 9, 10, 11, 12, 13, 14, 15, 16, 17, 18, 19, 20, 21, 22, 23, 24, 25, 26, 27, 28, 29, 30, 31, 32, 33, 34, 35, 36, 37, 38, 39, 40, 41, 42, 43, 44, 45, 46, 47, 48, 49, 50, 51, 52, 53, 54, 55, 56, 57, 58, 59, 60, 61, 62, 63, 64, 65, 66, 67, 68, 69, 70, 71, 72, 73, 74, 75, 76, 77, 78, 79, 80, 81, 82, 83, 84, 85, 86, 87, 88, 89, 90, 91, 92, 93, 94, 95, 96, 97, 98, 99, 100, 101, 102, 103, 104, 105, 106, 107, 108, 109, 110, 111, 112, 113, 114, 115, 116, 117, 118, 119, 120, 121, 122, 123, 124, 125, 126, 127, 128, 129, 130, 131, 132, 133, 134, 135, 136, 137, 138, 139, 140, 141, 142], [8.9e-42, 0.0, 7.388e-40, 0.0, 0.0, 0.0, 0.0, 0.0, 5.085e-41, 0.0, 0.0, 0.0, 0.0, 2.149e-40, 0.0, 0.0, 0.0, 0.0, 1.628e-37, 3.045e-38, 0.0, 3.509e-40, 5.605e-45, 0.0, 0.0, 4.204e-45, 0.0, 4.156e-34, 7.329e-36, 3.479e-36, 0.0, 0.0, 0.0, 0.0, 0.0, 0.0, 7.64e-40, 6.849e-41, 3.439e-42, 1.519e-40, 5.777e-41, 0.0, 0.0, 7.287e-44, 5.325e-44, 7.006e-45, 0.0, 0.0, 1.0, 1.0, 1.0, 0.0, 0.0, 0.0, 0.9999, 0.9907, 1.0, 0.9953, 0.0, 0.0, 0.0, 0.0, 0.0, 0.0, 0.0, 0.0, 0.0, 4.202e-41, 0.0, 0.0, 0.0, 0.0, 0.0, 0.0, 0.0, 0.0, 0.0, 0.0, 0.0, 0.0, 0.0, 0.0, 0.0, 0.0, 0.0, 0.0, 0.0, 0.0, 0.0, 0.0, 0.0, 0.0, 0.0, 0.0, 0.0, 0.0, 0.0, 0.0, 0.0, 0.0, 0.0, 0.0, 0.0, 0.0, 0.0, 0.0, 0.0, 0.0, 0.0, 0.0, 0.0, 0.0, 0.0, 0.0, 0.0, 0.0, 0.0, 0.0, 0.0, 0.0, 0.0, 0.0, 0.0, 0.0, 0.0, 0.0, 0.0, 0.0, 3.868e-41, 0.0, 0.0, 0.0, 0.0, 0.0, 0.0, 0.0, 0.0, 0.0, 0.0, 0.0, 0.0, 0.0, 0.0]): _vg.add([_i], _w, 'REPLACE')
_vg = ob_cube.vertex_groups.new(name='RB')
for _i, _w in zip([0, 1, 2, 3, 4, 5, 6, 7, 8, 9, 10, 11, 12, 13, 14, 15, 16, 17, 18, 19, 20, 21, 22, 23, 24, 25, 26, 27, 28, 29, 30, 31, 32, 33, 34, 35, 36, 37, 38, 39, 40, 41, 42, 43, 44, 45, 46, 47, 48, 49, 50, 51, 52, 53, 54, 55, 56, 57, 58, 59, 60, 61, 62, 63, 64, 65, 66, 67, 68, 69, 70, 71, 72, 73, 74, 75, 76, 77, 78, 79, 80, 81, 82, 83, 84, 85, 86, 87, 88, 89, 90, 91, 92, 93, 94, 95, 96, 97, 98, 99, 100, 101, 102, 103, 104, 105, 106, 107, 108, 109, 110, 111, 112, 113, 114, 115, 116, 117, 118, 119, 120, 121, 122, 123, 124, 125, 126, 127, 128, 129, 130, 131, 132, 133, 134, 135, 136, 137, 138, 139, 140, 141, 142], [0.0, 0.0, 0.0, 0.0, 0.0, 2.784e-22, 0.0, 0.0, 0.0, 0.0, 0.0, 0.0, 0.0, 0.0, 0.0, 0.0, 0.0, 0.0, 0.0, 0.0, 0.0, 0.0, 0.0, 0.0, 0.0, 0.0, 0.0, 0.0, 0.0, 0.0, 0.0, 1.026e-19, 0.0, 0.0, 0.0, 0.0, 0.0, 0.0, 0.0, 0.0, 0.0, 0.0, 0.0, 0.0, 0.0, 0.0, 0.0, 0.0, 0.0, 0.0, 0.0, 0.0, 0.0, 0.0, 0.0, 0.0, 0.0, 0.0, 0.0, 0.0, 0.0, 0.0, 1.308e-18, 0.0, 0.0, 0.0, 0.0, 0.0, 9.029e-24, 8.215e-26, 2.906e-26, 1.351e-23, 5.478e-21, 0.0, 0.0, 0.0, 0.0, 1.328e-20, 5.393e-26, 0.0, 2.632e-19, 1.171e-29, 2.064e-22, 1.123e-22, 1.262e-26, 0.0, 3.45e-20, 0.0, 2.402e-19, 5.27e-26, 1.45e-23, 0.0, 0.0, 0.0, 0.0, 0.0, 0.00917, 1.936e-22, 1.644e-29, 6.958e-25, 1.84e-19, 1.044e-28, 5.408e-30, 8.107e-28, 8.343e-29, 1.627e-24, 0.0, 0.0, 1.787e-16, 3.808e-17, 6.102e-19, 5.834e-22, 6.375e-22, 8.906e-26, 6.914e-24, 1.274e-23, 3.748e-22, 2.347e-18, 7.668e-17, 0.0, 1.356e-20, 1.289e-25, 2.261e-28, 0.0, 0.0, 8.847e-28, 1.638e-29, 0.0, 0.0, 0.0, 0.0, 0.0, 1.0, 1.0, 1.0, 0.0, 0.0, 0.0, 0.0, 0.9999, 1.0, 0.9992, 1.0]): _vg.add([_i], _w, 'REPLACE')
_vg = ob_cube.vertex_groups.new(name='RF')
for _i, _w in zip([0, 1, 2, 3, 4, 5, 6, 7, 8, 9, 10, 11, 12, 13, 14, 15, 16, 17, 18, 19, 20, 21, 22, 23, 24, 25, 26, 27, 28, 29, 30, 31, 32, 33, 34, 35, 36, 37, 38, 39, 40, 41, 42, 43, 45, 46, 47, 48, 49, 50, 51, 52, 53, 58, 59, 60, 61, 62, 63, 64, 65, 66, 67, 68, 69, 70, 71, 72, 73, 74, 75, 76, 77, 78, 79, 80, 81, 82, 83, 84, 85, 86, 87, 88, 89, 90, 91, 92, 93, 94, 95, 96, 97, 98, 99, 100, 101, 102, 103, 104, 105, 106, 107, 108, 109, 110, 111, 112, 113, 114, 115, 116, 117, 118, 119, 120, 121, 122, 123, 124, 125, 126, 127, 128, 129, 130, 131, 132, 133, 134, 135, 136, 137, 138, 139, 140, 141, 142], [0.0, 0.0, 0.0, 0.0, 0.0, 0.0, 0.0, 0.0, 0.0, 0.0, 0.0, 0.0, 0.0, 0.0, 0.0, 0.0, 0.0, 0.0, 0.0, 0.0, 0.0, 0.0, 0.0, 0.0, 0.0, 0.0, 0.0, 0.0, 0.0, 0.0, 0.0, 0.0, 0.0, 0.0, 0.0, 0.0, 0.0, 0.0, 0.0, 0.0, 0.0, 0.0, 0.0, 0.0, 0.0, 0.0, 0.0, 0.0, 0.0, 0.0, 0.0, 0.0, 0.0, 0.0, 0.0, 0.0, 0.0, 3.582e-07, 2.141e-05, 0.0, 1.357e-06, 0.0, 3.613e-06, 0.0, 0.0, 0.0, 0.0, 0.0, 0.0, 0.0, 0.0, 0.0, 3.021e-14, 1.798e-09, 0.0, 0.0, 3.655e-05, 0.0, 0.0, 0.0, 0.0, 5.783e-05, 4.96e-06, 6.13e-08, 0.0, 1.427e-08, 8.568e-16, 4.079e-07, 0.0, 1.769e-05, 0.0, 0.0, 7.662e-19, 2.036e-07, 0.0, 0.0, 5.111e-15, 0.0, 5.626e-14, 0.0, 0.0, 1.752e-05, 9.047e-05, 1.97e-07, 0.0, 0.0, 0.0, 0.0, 0.0, 0.0, 1.062e-12, 1.651e-13, 1.93e-10, 7.381e-06, 1.059e-07, 4.33e-08, 1.618e-06, 1.554e-07, 0.0, 1.312e-08, 2.781e-05, 6.144e-06, 8.031e-08, 1.479e-05, 0.9927, 0.9962, 1.0, 0.0, 0.0, 0.0, 0.9527, 0.9987, 0.9903, 0.9557, 0.0, 0.0, 0.0, 0.0]): _vg.add([_i], _w, 'REPLACE')
_vg = ob_cube.vertex_groups.new(name='Bone.002')
for _i, _w in zip([0, 1, 2, 9, 12, 13, 14, 17, 27, 28, 39, 40, 41, 45, 46, 47, 48, 49, 50, 62, 63, 64, 65, 66, 67, 78, 79, 81, 85, 86, 87, 88, 91, 106, 107, 117, 118, 119, 120, 123, 124, 125, 126, 127, 128, 129, 130, 131], [0.5858, 0.2087, 0.003439, 0.01024, 0.2109, 0.878, 0.293, 0.004768, 0.9972, 0.6555, 0.6562, 0.6559, 0.01328, 0.2109, 0.2109, 0.2097, 0.001517, 0.1555, 0.1349, 0.6399, 0.1454, 0.0001454, 0.003225, 0.6423, 0.2109, 0.01305, 0.2083, 0.2109, 0.9908, 0.06933, 0.9915, 0.6519, 0.0009331, 0.997, 0.655, 0.002055, 0.645, 0.5865, 0.2369, 0.181, 0.003223, 0.2083, 0.2106, 0.2087, 0.2101, 0.0128, 0.1972, 0.01469]): _vg.add([_i], _w, 'REPLACE')
_m = ob_cube.modifiers.new('Armature', 'ARMATURE')
_m.object = ob_armature
ob_light.location = (5.645, 1.705, 3.475)
ob_light.rotation_euler = (0.6503, 0.05522, 1.866)
ob_light.lock_rotations_4d = False
ob_light.empty_display_type = 'ARROWS'
ob_light.color = (0.0, 0.0, 0.0, 0.0)
ob_light.lineart.crease_threshold = 0.0

# ---- collection membership
scene.collection.objects.link(ob_camera)
scene.collection.objects.link(ob_armature)
col_collection.objects.link(ob_cube)
col_collection.objects.link(ob_light)

# ---- scene / render settings (as saved in the file)
scene.camera = ob_camera
scene.frame_start = 1; scene.frame_end = 250; scene.frame_set(0)
scene.render.engine = 'CYCLES'
scene.cycles.samples = 64
scene.cycles.sampling_pattern = 'TABULATED_SOBOL'
scene.cycles.use_adaptive_sampling = False
scene.cycles.use_light_tree = False
scene.view_settings.view_transform = 'Filmic'
bpy.context.view_layer.update()
